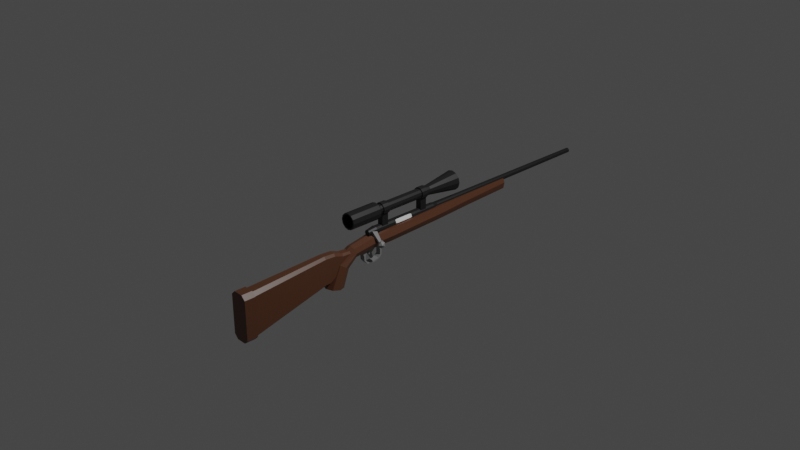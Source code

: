# Source: SniperRifle_01.blend  (saved by Blender 2.90.8; exported with 4.5.12 LTS)
import bpy
from mathutils import Matrix  # noqa: F401  (used for matrix-valued properties, if any)

bpy.ops.wm.read_factory_settings(use_empty=True)
scene = bpy.context.scene
scene.name = 'Scene'

# ---- collections
col_collection = bpy.data.collections.new('Collection'); scene.collection.children.link(col_collection)

# ---- materials (node trees are filled in below, after node groups)
mat_brown_sniper01 = bpy.data.materials.new('Brown_Sniper01')
mat_brown_sniper01.alpha_threshold = 0.0
mat_brown_sniper01.use_transparent_shadow = False
mat_brown_sniper01.line_color = (0.0, 0.0, 0.0, 1.0)
mat_black_sniper01 = bpy.data.materials.new('Black_sniper01')
mat_black_sniper01.use_transparent_shadow = False
mat_gray_sniper_01 = bpy.data.materials.new('Gray_Sniper_01')
mat_gray_sniper_01.use_transparent_shadow = False
mat_white_sniper01 = bpy.data.materials.new('White_Sniper01')
mat_white_sniper01.use_transparent_shadow = False

# ---- material node trees
mat_brown_sniper01.use_nodes = True; mat_brown_sniper01.node_tree.nodes.clear()
_N = mat_brown_sniper01.node_tree.nodes; _L = mat_brown_sniper01.node_tree.links
n0 = _N.new('ShaderNodeOutputMaterial'); n0.name = 'Material Output'; n0.location = (300, 300)
n1 = _N.new('ShaderNodeBsdfPrincipled'); n1.name = 'Principled BSDF'; n1.location = (10, 300)
n1.distribution = 'GGX'
n1.subsurface_method = 'BURLEY'
n1.inputs[0].default_value = (0.1221, 0.04817, 0.02416, 1.0)
n1.inputs[2].default_value = 0.4
n1.inputs[3].default_value = 1.45
n1.inputs[27].default_value = (0.0, 0.0, 0.0, 1.0)
n1.inputs[28].default_value = 1.0
_L.new(n1.outputs[0], n0.inputs[0])
n0.is_active_output = True
mat_black_sniper01.use_nodes = True; mat_black_sniper01.node_tree.nodes.clear()
_N = mat_black_sniper01.node_tree.nodes; _L = mat_black_sniper01.node_tree.links
n0 = _N.new('ShaderNodeBsdfPrincipled'); n0.name = 'Principled BSDF'; n0.location = (10, 300)
n0.distribution = 'GGX'
n0.subsurface_method = 'BURLEY'
n0.inputs[0].default_value = (0.0137, 0.0137, 0.0137, 1.0)
n0.inputs[3].default_value = 1.45
n0.inputs[27].default_value = (0.0, 0.0, 0.0, 1.0)
n0.inputs[28].default_value = 1.0
n1 = _N.new('ShaderNodeOutputMaterial'); n1.name = 'Material Output'; n1.location = (300, 300)
_L.new(n0.outputs[0], n1.inputs[0])
n1.is_active_output = True
mat_gray_sniper_01.use_nodes = True; mat_gray_sniper_01.node_tree.nodes.clear()
_N = mat_gray_sniper_01.node_tree.nodes; _L = mat_gray_sniper_01.node_tree.links
n0 = _N.new('ShaderNodeBsdfPrincipled'); n0.name = 'Principled BSDF'; n0.location = (10, 300)
n0.distribution = 'GGX'
n0.subsurface_method = 'BURLEY'
n0.inputs[0].default_value = (0.2705, 0.2705, 0.2705, 1.0)
n0.inputs[3].default_value = 1.45
n0.inputs[27].default_value = (0.0, 0.0, 0.0, 1.0)
n0.inputs[28].default_value = 1.0
n1 = _N.new('ShaderNodeOutputMaterial'); n1.name = 'Material Output'; n1.location = (300, 300)
_L.new(n0.outputs[0], n1.inputs[0])
n1.is_active_output = True
mat_white_sniper01.use_nodes = True; mat_white_sniper01.node_tree.nodes.clear()
_N = mat_white_sniper01.node_tree.nodes; _L = mat_white_sniper01.node_tree.links
n0 = _N.new('ShaderNodeBsdfPrincipled'); n0.name = 'Principled BSDF'; n0.location = (10, 300)
n0.distribution = 'GGX'
n0.subsurface_method = 'BURLEY'
n0.inputs[0].default_value = (1.0, 1.0, 1.0, 1.0)
n0.inputs[3].default_value = 1.45
n0.inputs[27].default_value = (0.0, 0.0, 0.0, 1.0)
n0.inputs[28].default_value = 1.0
n1 = _N.new('ShaderNodeOutputMaterial'); n1.name = 'Material Output'; n1.location = (300, 300)
_L.new(n0.outputs[0], n1.inputs[0])
n1.is_active_output = True

# ---- world
world_world = bpy.data.worlds.new('World'); scene.world = world_world
world_world.use_nodes = True; world_world.node_tree.nodes.clear()
_N = world_world.node_tree.nodes; _L = world_world.node_tree.links
n0 = _N.new('ShaderNodeOutputWorld'); n0.name = 'World Output'; n0.location = (300, 300)
n1 = _N.new('ShaderNodeBackground'); n1.name = 'Background'; n1.location = (10, 300)
n1.inputs[0].default_value = (0.05088, 0.05088, 0.05088, 1.0)
_L.new(n1.outputs[0], n0.inputs[0])
n0.is_active_output = True
world_world.color = (0.05088, 0.05088, 0.05088)
world_world.use_sun_shadow = False
world_world.sun_shadow_jitter_overblur = 0.0

# ---- cameras
cam_camera = bpy.data.cameras.new('Camera')
cam_camera.clip_end = 100.0
cam_camera.ortho_scale = 7.314

# ---- lights
light_light = bpy.data.lights.new('Light', 'POINT')
light_light.transmission_factor = 0.0
light_light.energy = 1000.0
light_light.shadow_soft_size = 0.1
light_light.shadow_maximum_resolution = 0.006
light_light.use_absolute_resolution = True

# ---- meshes
me_cube = bpy.data.meshes.new('Cube')
me_cube.from_pydata([(0.04776, -2.001, -0.08125), (0.09186, -2.001, -0.1253), (0.04776, -2.001, -0.5958), (0.09186, -2.001, -0.5517), (-0.05962, -2.001, -0.08125), (-0.1037, -2.001, -0.1253), (-0.05962, -2.001, -0.5958), (-0.1037, -2.001, -0.5517), (0.0422, -1.881, -0.09466), (0.07844, -1.881, -0.1309), (0.0422, -1.881, -0.5823), (0.07844, -1.881, -0.5461), (-0.05407, -1.881, -0.09466), (-0.09031, -1.881, -0.1309), (-0.05407, -1.881, -0.5823), (-0.09031, -1.881, -0.5461), (-0.05962, -1.881, -0.5958), (0.04776, -1.881, -0.5958), (0.09186, -1.881, -0.5517), (0.09186, -1.881, -0.1253), (0.04776, -1.881, -0.08125), (-0.05962, -1.881, -0.08125), (-0.1037, -1.881, -0.1253), (-0.1037, -1.881, -0.5517), (-0.03813, -1.011, -0.3826), (0.02627, -1.011, -0.3826), (0.05051, -1.011, -0.3583), (0.05051, -1.011, -0.08058), (0.02627, -1.011, -0.05634), (-0.03813, -1.011, -0.05634), (-0.06237, -1.011, -0.08058), (-0.06237, -1.011, -0.3583), (-0.03813, -0.9653, -0.3817), (0.02627, -0.9653, -0.3817), (0.05051, -0.9596, -0.3581), (0.05051, -0.8943, -0.08813), (0.02627, -0.8886, -0.06457), (-0.03813, -0.8886, -0.06457), (-0.06237, -0.8943, -0.08813), (-0.06237, -0.9596, -0.3581), (-0.03813, -0.9156, -0.335), (0.02627, -0.9156, -0.335), (0.05051, -0.898, -0.3184), (0.05051, -0.6959, -0.1279), (0.02627, -0.6782, -0.1112), (-0.03813, -0.6782, -0.1112), (-0.06237, -0.6959, -0.1279), (-0.06237, -0.898, -0.3184), (-0.06237, -0.9288, -0.3382), (-0.06237, -0.7951, -0.122), (-0.03813, -0.7834, -0.1019), (0.02627, -0.7834, -0.1019), (0.05051, -0.7951, -0.122), (0.05051, -0.9288, -0.3382), (0.02627, -0.9405, -0.3583), (-0.03813, -0.9405, -0.3583), (-0.005932, -0.7767, -0.4617), (-0.005932, -0.7094, -0.2888), (0.06664, -0.8065, -0.458), (0.05657, -0.7312, -0.2749), (0.0967, -0.8786, -0.4491), (0.08247, -0.784, -0.2414), (0.06664, -0.9506, -0.4401), (0.05657, -0.8368, -0.2079), (-0.005932, -0.9804, -0.4364), (-0.005932, -0.8586, -0.194), (-0.0785, -0.9506, -0.4401), (-0.06844, -0.8368, -0.2079), (-0.1086, -0.8786, -0.4491), (-0.09433, -0.784, -0.2414), (-0.0785, -0.8065, -0.458), (-0.06844, -0.7312, -0.2749), (-0.005932, -0.6149, -0.2164), (0.04519, -0.6206, -0.196), (0.06636, -0.6344, -0.1468), (0.04519, -0.6482, -0.09753), (-0.005932, -0.6539, -0.07714), (-0.05705, -0.6482, -0.09753), (-0.07823, -0.6344, -0.1468), (-0.05705, -0.6206, -0.196), (-0.005932, -0.4155, -0.196), (0.04948, -0.4166, -0.1731), (0.07244, -0.4192, -0.1178), (0.04948, -0.4218, -0.0624), (-0.005932, -0.4229, -0.03947), (-0.06135, -0.4218, -0.0624), (-0.0843, -0.4192, -0.1178), (-0.06135, -0.4166, -0.1731), (-0.07867, -0.1648, -0.1665), (-0.1088, -0.1683, -0.09944), (-0.07867, -0.1717, -0.02679), (-0.005932, -0.1732, -0.02809), (0.0668, -0.1717, -0.02679), (0.09693, -0.1683, -0.09944), (0.0668, -0.1648, -0.1665), (-0.005932, -0.1634, -0.1816), (-0.05672, 0.9587, -0.1417), (-0.07775, 0.9563, -0.07197), (-0.05672, 0.9539, -0.01259), (-0.005932, 0.9529, -0.01546), (0.04485, 0.9539, -0.01259), (0.06589, 0.9563, -0.07197), (0.04485, 0.9587, -0.1417), (-0.005932, 0.9598, -0.1522), (-0.04653, 1.541, -0.1292), (-0.06335, 1.539, -0.05731), (-0.04653, 1.537, -0.0132), (-0.005932, 1.536, -0.0155), (0.03467, 1.537, -0.0132), (0.05149, 1.539, -0.05731), (0.03467, 1.541, -0.1292), (-0.005932, 1.542, -0.1376), (-0.06769, 0.5266, -0.01221), (-0.09327, 0.5296, -0.0857), (0.05583, 0.5325, -0.1541), (0.08141, 0.5296, -0.0857), (-0.005932, 0.5254, -0.0157), (-0.005932, 0.5337, -0.1669), (-0.06769, 0.5325, -0.1541), (0.05583, 0.5266, -0.01221), (0.006184, 0.1484, 0.01276), (0.004091, 0.1233, 0.01733), (0.006184, -0.0746, 0.01276), (0.004091, -0.0495, 0.01733), (0.02269, -0.0495, -0.02325), (0.02059, -0.0746, -0.01869), (0.02059, 0.1484, -0.01869), (0.02269, 0.1233, -0.02325), (-0.005932, -0.3302, 0.02904), (-0.005932, -0.4298, 0.01641), (0.01665, -0.3302, 0.02299), (0.01033, -0.4298, 0.01205), (0.03318, -0.3302, 0.006465), (0.02223, -0.4298, 0.0001477), (0.03923, -0.3302, -0.01611), (0.02659, -0.4298, -0.01611), (0.03318, -0.3302, -0.03869), (0.02223, -0.4298, -0.03237), (0.01665, -0.3302, -0.05522), (0.01033, -0.4298, -0.04428), (-0.005932, -0.3302, -0.06127), (-0.005932, -0.4298, -0.04864), (-0.02851, -0.3302, -0.05522), (-0.02219, -0.4298, -0.04428), (-0.04504, -0.3302, -0.03869), (-0.0341, -0.4298, -0.03237), (-0.05109, -0.3302, -0.01611), (-0.03845, -0.4298, -0.01611), (-0.04504, -0.3302, 0.006465), (-0.0341, -0.4298, 0.0001477), (-0.02851, -0.3302, 0.02299), (-0.02219, -0.4298, 0.01205), (-0.005932, -0.3323, 0.03262), (0.01843, -0.3323, 0.02609), (0.03627, -0.3323, 0.008251), (0.0428, -0.3323, -0.01611), (0.03627, -0.3323, -0.04048), (0.01843, -0.3323, -0.05831), (-0.005932, -0.3323, -0.06484), (-0.0303, -0.3323, -0.05831), (-0.04813, -0.3323, -0.04048), (-0.05466, -0.3323, -0.01611), (-0.04813, -0.3323, 0.008251), (-0.0303, -0.3323, 0.02609), (-0.005932, 2.688, 0.002753), (0.003501, 2.688, 0.0002256), (0.01041, 2.688, -0.00668), (0.01293, 2.688, -0.01611), (0.01041, 2.688, -0.02555), (0.003501, 2.688, -0.03245), (-0.005932, 2.688, -0.03498), (-0.01537, 2.688, -0.03245), (-0.02227, 2.688, -0.02555), (-0.0248, 2.688, -0.01611), (-0.02227, 2.688, -0.00668), (-0.01537, 2.688, 0.0002255), (-0.005932, 2.688, 0.01074), (0.007496, 2.688, 0.007146), (0.01733, 2.688, -0.002685), (0.02093, 2.688, -0.01611), (0.01733, 2.688, -0.02954), (0.007496, 2.688, -0.03937), (-0.005932, 2.688, -0.04297), (-0.01936, 2.688, -0.03937), (-0.02919, 2.688, -0.02954), (-0.03279, 2.688, -0.01611), (-0.02919, 2.688, -0.002685), (-0.01936, 2.688, 0.007146), (-0.005932, 2.675, 0.002753), (0.003501, 2.675, 0.0002256), (0.01041, 2.675, -0.00668), (0.01293, 2.675, -0.01611), (0.01041, 2.675, -0.02555), (0.003501, 2.675, -0.03245), (-0.005932, 2.675, -0.03498), (-0.01537, 2.675, -0.03245), (-0.02227, 2.675, -0.02555), (-0.0248, 2.675, -0.01611), (-0.02227, 2.675, -0.00668), (-0.01537, 2.675, 0.0002255), (-0.03994, 0.5219, -0.01611), (-0.03538, 0.5219, -0.03312), (-0.005932, 0.5219, -0.05012), (0.01107, 0.5219, -0.04556), (0.02807, 0.5219, -0.01611), (0.02352, 0.5219, 0.0008882), (-0.03538, 0.5219, 0.0008882), (-0.02293, 0.5219, -0.04556), (0.02352, 0.5219, -0.03312), (-0.02293, 0.5219, 0.01333), (0.01107, 0.5219, 0.01333), (-0.005932, 0.5219, 0.01789), (-0.04323, 0.466, -0.03765), (0.0156, 0.466, -0.05341), (0.03136, 0.466, 0.00542), (-0.005932, 0.466, 0.02695), (-0.049, 0.466, -0.01611), (-0.005932, 0.466, -0.05918), (0.03713, 0.466, -0.01611), (-0.04323, 0.466, 0.00542), (-0.02747, 0.466, -0.05341), (0.03136, 0.466, -0.03765), (-0.02747, 0.466, 0.02118), (0.0156, 0.466, 0.02118), (0.0372, -0.0746, -0.01107), (0.01975, -0.0746, 0.01898), (0.03259, -0.0746, 0.00613), (0.03846, -0.0495, -0.01602), (0.01628, -0.05202, 0.02236), (0.01551, -0.0495, 0.02256), (0.038, 0.1233, -0.01624), (0.03827, 0.03455, -0.01611), (0.01488, 0.1233, 0.02228), (0.0192, 0.1484, 0.01873), (0.01605, 0.1272, 0.02195), (0.03209, 0.1484, 0.005837), (0.03668, 0.1484, -0.01131), (0.03803, 0.1238, -0.01611), (0.018, -0.3927, -0.03038), (0.01302, -0.3927, 0.0174), (0.018, -0.3341, -0.03038), (0.01302, -0.3341, 0.0174), (0.1351, -0.378, -0.1292), (0.1329, -0.378, -0.1077), (0.1351, -0.3488, -0.1292), (0.1329, -0.3488, -0.1077), (0.1335, -0.3223, -0.1139), (0.163, -0.345, -0.1326), (0.1268, -0.345, -0.1498), (0.09997, -0.345, -0.1174), (0.1195, -0.345, -0.08019), (0.1585, -0.345, -0.08956), (0.1476, -0.3818, -0.1476), (0.1086, -0.3818, -0.1383), (0.1041, -0.3818, -0.09523), (0.1403, -0.3818, -0.07802), (0.1671, -0.3818, -0.1104), (0.1335, -0.4046, -0.1139), (-0.005932, -0.3164, 0.2817), (-0.005932, -0.6773, 0.2817), (0.03848, -0.3164, 0.2698), (0.03848, -0.6773, 0.2698), (0.07099, -0.3164, 0.2373), (0.07099, -0.6773, 0.2373), (0.08289, -0.3164, 0.1929), (0.08289, -0.6773, 0.1929), (0.07099, -0.3164, 0.1485), (0.07099, -0.6773, 0.1485), (0.03848, -0.3164, 0.116), (0.03848, -0.6773, 0.116), (-0.005932, -0.3164, 0.1041), (-0.005932, -0.6773, 0.1041), (-0.05034, -0.3164, 0.116), (-0.05034, -0.6773, 0.116), (-0.08285, -0.3164, 0.1485), (-0.08285, -0.6773, 0.1485), (-0.09475, -0.3164, 0.1929), (-0.09475, -0.6773, 0.1929), (-0.08285, -0.3164, 0.2373), (-0.08285, -0.6773, 0.2373), (-0.05034, -0.3164, 0.2698), (-0.05034, -0.6773, 0.2698), (-0.005932, -0.2859, 0.2475), (0.02135, -0.2859, 0.2402), (0.04132, -0.2859, 0.2202), (0.04863, -0.2859, 0.1929), (0.04132, -0.2859, 0.1656), (0.02135, -0.2859, 0.1457), (-0.005932, -0.2859, 0.1383), (-0.03321, -0.2859, 0.1457), (-0.05318, -0.2859, 0.1656), (-0.06049, -0.2859, 0.1929), (-0.05318, -0.2859, 0.2202), (-0.03321, -0.2859, 0.2402), (-0.005932, 0.401, 0.2475), (0.02135, 0.401, 0.2402), (0.04132, 0.401, 0.2202), (0.04863, 0.401, 0.1929), (0.04132, 0.401, 0.1656), (0.02135, 0.401, 0.1457), (-0.005932, 0.401, 0.1383), (-0.03321, 0.401, 0.1457), (-0.05318, 0.401, 0.1656), (-0.06049, 0.401, 0.1929), (-0.05318, 0.401, 0.2202), (-0.03321, 0.401, 0.2402), (-0.005932, 0.7673, 0.3005), (0.04787, 0.7673, 0.2861), (0.08726, 0.7673, 0.2467), (0.1017, 0.7673, 0.1929), (0.08726, 0.7673, 0.1391), (0.04787, 0.7673, 0.09971), (-0.005932, 0.7673, 0.08529), (-0.05974, 0.7673, 0.09971), (-0.09913, 0.7673, 0.1391), (-0.1135, 0.7673, 0.1929), (-0.09913, 0.7673, 0.2467), (-0.05974, 0.7673, 0.2861), (-0.005932, -0.3215, 0.2694), (-0.005932, -0.6773, 0.2684), (0.03233, -0.3215, 0.2592), (0.03182, -0.6773, 0.2583), (0.06034, -0.3215, 0.2312), (0.05945, -0.6773, 0.2307), (0.0706, -0.3215, 0.1929), (0.06957, -0.6773, 0.1929), (0.06034, -0.3215, 0.1546), (0.05945, -0.6773, 0.1552), (0.03233, -0.3215, 0.1266), (0.03182, -0.6773, 0.1275), (-0.005932, -0.3215, 0.1164), (-0.005932, -0.6773, 0.1174), (-0.0442, -0.3215, 0.1266), (-0.04368, -0.6773, 0.1275), (-0.07221, -0.3215, 0.1546), (-0.07132, -0.6773, 0.1552), (-0.08246, -0.3215, 0.1929), (-0.08143, -0.6773, 0.1929), (-0.07221, -0.3215, 0.2312), (-0.07132, -0.6773, 0.2307), (-0.0442, -0.3215, 0.2592), (-0.04368, -0.6773, 0.2583), (-0.005932, -0.2917, 0.2355), (0.01536, -0.2917, 0.2298), (0.03094, -0.2917, 0.2142), (0.03664, -0.2917, 0.1929), (0.03094, -0.2917, 0.1716), (0.01536, -0.2917, 0.156), (-0.005932, -0.2917, 0.1503), (-0.02722, -0.2917, 0.156), (-0.0428, -0.2917, 0.1716), (-0.04851, -0.2917, 0.1929), (-0.0428, -0.2917, 0.2142), (-0.02722, -0.2917, 0.2298), (-0.005932, 0.402, 0.2342), (0.0147, 0.402, 0.2287), (0.02981, 0.402, 0.2135), (0.03534, 0.402, 0.1929), (0.02981, 0.402, 0.1723), (0.0147, 0.402, 0.1572), (-0.005932, 0.402, 0.1516), (-0.02657, 0.402, 0.1572), (-0.04168, 0.402, 0.1723), (-0.04721, 0.402, 0.1929), (-0.04168, 0.402, 0.2135), (-0.02657, 0.402, 0.2287), (-0.005932, 0.7692, 0.2873), (0.04128, 0.7692, 0.2747), (0.07585, 0.7692, 0.2401), (0.0885, 0.7692, 0.1929), (0.07585, 0.7692, 0.1457), (0.04128, 0.7692, 0.1111), (-0.005932, 0.7692, 0.09848), (-0.05315, 0.7692, 0.1111), (-0.08771, 0.7692, 0.1457), (-0.1004, 0.7692, 0.1929), (-0.08771, 0.7692, 0.2401), (-0.05315, 0.7692, 0.2747), (0.03577, 0.1233, -0.01993), (0.03368, 0.1484, -0.01537), (0.03368, -0.0746, -0.01537), (0.03577, -0.0495, -0.01993), (-0.00643, 0.1484, 0.004307), (-0.008523, 0.1233, 0.008875), (-0.00643, -0.0746, 0.004307), (-0.008523, -0.0495, 0.008875), (0.01007, -0.0495, -0.03171), (0.007982, -0.0746, -0.02714), (0.007982, 0.1484, -0.02714), (0.01007, 0.1233, -0.03171), (0.01717, -0.0495, 0.02065), (0.01926, -0.0746, 0.01608), (0.01717, 0.1233, 0.02065), (0.01926, 0.1484, 0.01608), (-0.005932, -0.1779, 0.236), (-0.005932, -0.2547, 0.236), (0.01563, -0.1779, 0.2303), (0.01563, -0.2547, 0.2303), (0.03141, -0.1779, 0.2145), (0.03141, -0.2547, 0.2145), (0.03719, -0.1779, 0.1929), (0.03719, -0.2547, 0.1929), (0.03141, -0.1779, 0.1713), (0.03141, -0.2547, 0.1713), (0.01563, -0.1779, 0.1556), (0.01563, -0.2547, 0.1556), (-0.005932, -0.1779, 0.1498), (-0.005932, -0.2547, 0.1498), (-0.02749, -0.1779, 0.1556), (-0.02749, -0.2547, 0.1556), (-0.04328, -0.1779, 0.1713), (-0.04328, -0.2547, 0.1713), (-0.04906, -0.1779, 0.1929), (-0.04906, -0.2547, 0.1929), (-0.04328, -0.1779, 0.2145), (-0.04328, -0.2547, 0.2145), (-0.02749, -0.1779, 0.2303), (-0.02749, -0.2547, 0.2303), (-0.03899, -0.2547, 0.1356), (0.02713, -0.2547, 0.005981), (0.02713, -0.1779, 0.005981), (-0.005932, -0.1779, -0.002877), (-0.005932, -0.2547, -0.002877), (-0.03899, -0.1779, 0.005981), (-0.03899, -0.2547, 0.005981), (-0.005932, -0.1779, 0.259), (0.02713, -0.1779, 0.2502), (0.02713, -0.2547, 0.2502), (-0.005932, -0.2547, 0.259), (0.05133, -0.1779, 0.226), (0.05133, -0.2547, 0.226), (0.06018, -0.1779, 0.1929), (0.06018, -0.2547, 0.1929), (0.05133, -0.1779, 0.1598), (0.05133, -0.2547, 0.1598), (0.02713, -0.1779, 0.1356), (0.02713, -0.2547, 0.1356), (-0.005932, -0.1779, 0.1268), (-0.005932, -0.2547, 0.1268), (-0.03899, -0.1779, 0.1356), (-0.06319, -0.1779, 0.1598), (-0.06319, -0.2547, 0.1598), (-0.07205, -0.1779, 0.1929), (-0.07205, -0.2547, 0.1929), (-0.06319, -0.1779, 0.226), (-0.06319, -0.2547, 0.226), (-0.03899, -0.1779, 0.2502), (-0.03899, -0.2547, 0.2502), (-0.005932, 0.3521, 0.236), (-0.005932, 0.2753, 0.236), (0.01563, 0.3521, 0.2303), (0.01563, 0.2753, 0.2303), (0.03141, 0.3521, 0.2145), (0.03141, 0.2753, 0.2145), (0.03719, 0.3521, 0.1929), (0.03719, 0.2753, 0.1929), (0.03141, 0.3521, 0.1713), (0.03141, 0.2753, 0.1713), (0.01563, 0.3521, 0.1556), (0.01563, 0.2753, 0.1556), (-0.005932, 0.3521, 0.1498), (-0.005932, 0.2753, 0.1498), (-0.02749, 0.3521, 0.1556), (-0.02749, 0.2753, 0.1556), (-0.04328, 0.3521, 0.1713), (-0.04328, 0.2753, 0.1713), (-0.04906, 0.3521, 0.1929), (-0.04906, 0.2753, 0.1929), (-0.04328, 0.3521, 0.2145), (-0.04328, 0.2753, 0.2145), (-0.02749, 0.3521, 0.2303), (-0.02749, 0.2753, 0.2303), (0.02713, 0.2753, 0.1356), (0.02713, 0.3521, 0.1356), (-0.005932, 0.3521, 0.1268), (-0.005932, 0.2753, 0.1268), (-0.03899, 0.3521, 0.1356), (0.02713, 0.2753, 0.005981), (0.02713, 0.3521, 0.005981), (-0.005932, 0.3521, -0.002877), (-0.005932, 0.2753, -0.002877), (-0.03899, 0.3521, 0.005981), (-0.03899, 0.2753, 0.005981), (-0.005932, 0.3521, 0.259), (0.02713, 0.3521, 0.2502), (0.02713, 0.2753, 0.2502), (-0.005932, 0.2753, 0.259), (0.05133, 0.3521, 0.226), (0.05133, 0.2753, 0.226), (0.06018, 0.3521, 0.1929), (0.06018, 0.2753, 0.1929), (0.05133, 0.3521, 0.1598), (0.05133, 0.2753, 0.1598), (-0.03899, 0.2753, 0.1356), (-0.06319, 0.3521, 0.1598), (-0.06319, 0.2753, 0.1598), (-0.07205, 0.3521, 0.1929), (-0.07205, 0.2753, 0.1929), (-0.06319, 0.3521, 0.226), (-0.06319, 0.2753, 0.226), (-0.03899, 0.3521, 0.2502), (-0.03899, 0.2753, 0.2502), (0.0232, -0.2641, -0.2378), (0.0232, -0.2705, -0.3042), (0.0232, -0.3688, -0.3514), (0.0232, -0.496, -0.2947), (0.0232, -0.5007, -0.2423), (0.02339, -0.5223, -0.1921), (-0.03507, -0.4559, -0.3407), (0.0232, -0.231, -0.1766), (0.0232, -0.2853, -0.2378), (0.0232, -0.2856, -0.2934), (0.0232, -0.3688, -0.3361), (0.0232, -0.4783, -0.2894), (0.0232, -0.4794, -0.2423), (0.02269, -0.4489, -0.19), (-0.03507, -0.447, -0.3304), (0.0232, -0.3161, -0.1777), (-0.03507, -0.2853, -0.2378), (-0.03507, -0.2856, -0.2934), (-0.03507, -0.3688, -0.3361), (-0.03507, -0.4783, -0.2894), (-0.03507, -0.4794, -0.2423), (-0.03525, -0.4493, -0.1866), (0.0232, -0.4559, -0.3407), (-0.03507, -0.3161, -0.1777), (-0.03507, -0.2641, -0.2378), (-0.03507, -0.2705, -0.3042), (-0.03507, -0.3688, -0.3514), (-0.03507, -0.496, -0.2947), (-0.03507, -0.5007, -0.2423), (-0.03455, -0.5228, -0.1887), (0.0232, -0.447, -0.3304), (-0.03507, -0.231, -0.1766), (0.0232, -0.3127, -0.3206), (0.0232, -0.3052, -0.3337), (-0.03507, -0.3127, -0.3206), (-0.03507, -0.3052, -0.3337), (-0.02315, -0.4306, -0.2407), (-0.02698, -0.4148, -0.1716), (-0.02315, -0.39, -0.2407), (-0.02698, -0.323, -0.1716), (0.01129, -0.4306, -0.2407), (0.01511, -0.4148, -0.1716), (0.01129, -0.39, -0.2407), (0.01511, -0.323, -0.1716), (-0.01769, -0.3867, -0.3108), (-0.01769, -0.3667, -0.3001), (0.005829, -0.3867, -0.3108), (0.005829, -0.3667, -0.3001)], [], [(2, 6, 7, 5, 4, 0, 1, 3), (15, 14, 24, 31), (6, 2, 17, 16), (7, 6, 16, 23), (4, 5, 22, 21), (1, 0, 20, 19), (2, 3, 18, 17), (5, 7, 23, 22), (0, 4, 21, 20), (3, 1, 19, 18), (10, 14, 16, 17), (11, 10, 17, 18), (9, 11, 18, 19), (8, 9, 19, 20), (12, 8, 20, 21), (13, 12, 21, 22), (15, 13, 22, 23), (14, 15, 23, 16), (28, 29, 37, 36), (12, 13, 30, 29), (9, 8, 28, 27), (10, 11, 26, 25), (13, 15, 31, 30), (8, 12, 29, 28), (11, 9, 27, 26), (14, 10, 25, 24), (49, 48, 47, 46), (26, 27, 35, 34), (24, 25, 33, 32), (31, 24, 32, 39), (29, 30, 38, 37), (27, 28, 36, 35), (25, 26, 34, 33), (30, 31, 39, 38), (41, 42, 43, 44, 45, 46, 47, 40), (51, 50, 45, 44), (53, 52, 43, 42), (55, 54, 41, 40), (48, 55, 40, 47), (50, 49, 46, 45), (52, 51, 44, 43), (54, 53, 42, 41), (33, 34, 53, 54), (35, 36, 51, 52), (37, 38, 49, 50), (39, 32, 55, 48), (32, 33, 54, 55), (34, 35, 52, 53), (36, 37, 50, 51), (38, 39, 48, 49), (56, 57, 59, 58), (58, 59, 61, 60), (60, 61, 63, 62), (62, 63, 65, 64), (64, 65, 67, 66), (66, 67, 69, 68), (69, 67, 77, 78), (68, 69, 71, 70), (70, 71, 57, 56), (56, 58, 60, 62, 64, 66, 68, 70), (77, 76, 84, 85), (65, 63, 75, 76), (71, 69, 78, 79), (61, 59, 73, 74), (67, 65, 76, 77), (57, 71, 79, 72), (59, 57, 72, 73), (63, 61, 74, 75), (84, 83, 92, 91), (75, 74, 82, 83), (73, 72, 80, 81), (72, 79, 87, 80), (78, 77, 85, 86), (76, 75, 83, 84), (74, 73, 81, 82), (79, 78, 86, 87), (80, 87, 88, 95), (87, 86, 89, 88), (83, 82, 93, 92), (86, 85, 90, 89), (82, 81, 94, 93), (85, 84, 91, 90), (113, 112, 98, 97), (81, 80, 95, 94), (115, 114, 102, 101), (112, 116, 99, 98), (114, 117, 103, 102), (117, 118, 96, 103), (116, 119, 100, 99), (119, 115, 101, 100), (118, 113, 97, 96), (97, 98, 106, 105), (101, 102, 110, 109), (100, 101, 109, 108), (96, 97, 105, 104), (102, 103, 111, 110), (103, 96, 104, 111), (99, 100, 108, 107), (98, 99, 107, 106), (104, 105, 106, 107, 108, 109, 110, 111), (88, 89, 113, 118), (92, 93, 115, 119), (91, 92, 119, 116), (95, 88, 118, 117), (94, 95, 117, 114), (90, 91, 116, 112), (93, 94, 114, 115), (89, 90, 112, 113), (125, 122, 123, 121, 120, 126, 127, 124), (152, 129, 131, 153), (153, 131, 133, 154), (154, 133, 135, 155), (155, 135, 137, 156), (156, 137, 139, 157), (157, 139, 141, 158), (158, 141, 143, 159), (159, 143, 145, 160), (160, 145, 147, 161), (161, 147, 149, 162), (131, 129, 151, 149, 147, 145, 143, 141, 139, 137, 135, 133), (162, 149, 151, 163), (163, 151, 129, 152), (201, 200, 185, 184), (130, 128, 152, 153), (132, 130, 153, 154), (134, 132, 154, 155), (136, 134, 155, 156), (138, 136, 156, 157), (140, 138, 157, 158), (142, 140, 158, 159), (144, 142, 159, 160), (146, 144, 160, 161), (148, 146, 161, 162), (150, 148, 162, 163), (128, 150, 163, 152), (170, 171, 195, 194), (203, 202, 182, 181), (205, 204, 179, 178), (200, 206, 186, 185), (202, 207, 183, 182), (204, 208, 180, 179), (206, 209, 187, 186), (211, 210, 177, 176), (207, 201, 184, 183), (208, 203, 181, 180), (209, 211, 176, 187), (210, 205, 178, 177), (165, 164, 176, 177), (166, 165, 177, 178), (167, 166, 178, 179), (168, 167, 179, 180), (169, 168, 180, 181), (170, 169, 181, 182), (171, 170, 182, 183), (172, 171, 183, 184), (173, 172, 184, 185), (174, 173, 185, 186), (175, 174, 186, 187), (164, 175, 187, 176), (188, 189, 190, 191, 192, 193, 194, 195, 196, 197, 198, 199), (167, 168, 192, 191), (174, 175, 199, 198), (164, 165, 189, 188), (171, 172, 196, 195), (168, 169, 193, 192), (175, 164, 188, 199), (165, 166, 190, 189), (172, 173, 197, 196), (169, 170, 194, 193), (166, 167, 191, 190), (173, 174, 198, 197), (223, 214, 205, 210), (222, 215, 211, 209), (221, 213, 203, 208), (220, 212, 201, 207), (215, 223, 210, 211), (219, 222, 209, 206), (218, 221, 208, 204), (217, 220, 207, 202), (216, 219, 206, 200), (214, 218, 204, 205), (213, 217, 202, 203), (212, 216, 200, 201), (144, 146, 216, 212), (138, 140, 217, 213), (132, 134, 231, 227, 224, 226), (146, 148, 219, 216), (140, 142, 220, 217), (134, 136, 221, 218, 237, 230, 231), (148, 150, 222, 219), (128, 130, 228, 229, 232, 234, 223, 215), (142, 144, 212, 220), (136, 138, 213, 221), (150, 128, 215, 222), (130, 132, 226, 225, 228), (225, 122, 125, 224, 226), (227, 124, 127, 230, 231), (230, 127, 126, 236, 237), (232, 121, 123, 229), (229, 123, 122, 225, 228), (235, 236, 237, 218, 214), (236, 126, 120, 233, 235), (233, 120, 121, 232, 234), (224, 125, 124, 227), (234, 233, 235, 214, 223), (238, 239, 241, 240), (240, 241, 245, 244), (244, 245, 243, 242), (242, 243, 239, 238), (240, 244, 242, 238), (245, 241, 239, 243), (246, 247, 248), (247, 246, 251), (246, 248, 249), (246, 249, 250), (246, 250, 251), (247, 251, 256), (248, 247, 252), (249, 248, 253), (250, 249, 254), (251, 250, 255), (247, 256, 252), (248, 252, 253), (249, 253, 254), (250, 254, 255), (251, 255, 256), (252, 256, 257), (253, 252, 257), (254, 253, 257), (255, 254, 257), (256, 255, 257), (258, 259, 261, 260), (260, 261, 263, 262), (262, 263, 265, 264), (264, 265, 267, 266), (266, 267, 269, 268), (268, 269, 271, 270), (270, 271, 273, 272), (272, 273, 275, 274), (274, 275, 277, 276), (276, 277, 279, 278), (278, 279, 281, 280), (280, 281, 259, 258), (262, 264, 285, 284), (287, 288, 300, 299), (278, 280, 293, 292), (260, 262, 284, 283), (276, 278, 292, 291), (274, 276, 291, 290), (272, 274, 290, 289), (270, 272, 289, 288), (268, 270, 288, 287), (266, 268, 287, 286), (264, 266, 286, 285), (280, 258, 282, 293), (258, 260, 283, 282), (299, 300, 312, 311), (284, 285, 297, 296), (291, 292, 304, 303), (288, 289, 301, 300), (285, 286, 298, 297), (292, 293, 305, 304), (282, 283, 295, 294), (289, 290, 302, 301), (286, 287, 299, 298), (293, 282, 294, 305), (283, 284, 296, 295), (290, 291, 303, 302), (296, 297, 309, 308), (303, 304, 316, 315), (300, 301, 313, 312), (297, 298, 310, 309), (304, 305, 317, 316), (294, 295, 307, 306), (301, 302, 314, 313), (298, 299, 311, 310), (305, 294, 306, 317), (295, 296, 308, 307), (302, 303, 315, 314), (318, 320, 321, 319), (320, 322, 323, 321), (322, 324, 325, 323), (324, 326, 327, 325), (326, 328, 329, 327), (328, 330, 331, 329), (330, 332, 333, 331), (332, 334, 335, 333), (334, 336, 337, 335), (336, 338, 339, 337), (338, 340, 341, 339), (340, 318, 319, 341), (322, 344, 345, 324), (347, 359, 360, 348), (338, 352, 353, 340), (320, 343, 344, 322), (336, 351, 352, 338), (334, 350, 351, 336), (332, 349, 350, 334), (330, 348, 349, 332), (328, 347, 348, 330), (326, 346, 347, 328), (324, 345, 346, 326), (340, 353, 342, 318), (318, 342, 343, 320), (359, 371, 372, 360), (344, 356, 357, 345), (351, 363, 364, 352), (348, 360, 361, 349), (345, 357, 358, 346), (352, 364, 365, 353), (342, 354, 355, 343), (349, 361, 362, 350), (346, 358, 359, 347), (353, 365, 354, 342), (343, 355, 356, 344), (350, 362, 363, 351), (356, 368, 369, 357), (363, 375, 376, 364), (360, 372, 373, 361), (357, 369, 370, 358), (364, 376, 377, 365), (354, 366, 367, 355), (361, 373, 374, 362), (358, 370, 371, 359), (365, 377, 366, 354), (355, 367, 368, 356), (362, 374, 375, 363), (261, 259, 319, 321), (263, 261, 321, 323), (265, 263, 323, 325), (267, 265, 325, 327), (269, 267, 327, 329), (271, 269, 329, 331), (273, 271, 331, 333), (275, 273, 333, 335), (277, 275, 335, 337), (279, 277, 337, 339), (281, 279, 339, 341), (259, 281, 341, 319), (306, 307, 367, 366), (307, 308, 368, 367), (308, 309, 369, 368), (309, 310, 370, 369), (310, 311, 371, 370), (311, 312, 372, 371), (312, 313, 373, 372), (313, 314, 374, 373), (314, 315, 375, 374), (315, 316, 376, 375), (316, 317, 377, 376), (317, 306, 366, 377), (380, 391, 390, 392, 393, 379, 378, 381), (387, 386, 389, 388, 382, 383, 385, 384), (390, 391, 384, 385), (393, 392, 383, 382), (380, 381, 386, 387), (378, 379, 388, 389), (392, 390, 385, 383), (391, 380, 387, 384), (379, 393, 382, 388), (381, 378, 389, 386), (425, 428, 427, 426), (426, 427, 430, 429), (429, 430, 432, 431), (431, 432, 434, 433), (433, 434, 436, 435), (439, 418, 441, 440), (440, 441, 443, 442), (442, 443, 445, 444), (444, 445, 447, 446), (446, 447, 428, 425), (418, 439, 423, 424), (437, 435, 420, 421), (420, 419, 422, 421), (421, 422, 424, 423), (439, 437, 421, 423), (436, 438, 422, 419), (435, 436, 419, 420), (438, 418, 424, 422), (396, 394, 425, 426), (395, 397, 427, 428), (398, 396, 426, 429), (397, 399, 430, 427), (400, 398, 429, 431), (399, 401, 432, 430), (402, 400, 431, 433), (401, 403, 434, 432), (404, 402, 433, 435), (403, 405, 436, 434), (406, 404, 435, 437), (405, 407, 438, 436), (408, 406, 437, 439), (407, 409, 418, 438), (410, 408, 439, 440), (409, 411, 441, 418), (412, 410, 440, 442), (411, 413, 443, 441), (414, 412, 442, 444), (413, 415, 445, 443), (416, 414, 444, 446), (415, 417, 447, 445), (394, 416, 446, 425), (417, 395, 428, 447), (483, 486, 485, 484), (484, 485, 488, 487), (487, 488, 490, 489), (489, 490, 492, 491), (491, 492, 472, 473), (476, 493, 495, 494), (494, 495, 497, 496), (496, 497, 499, 498), (498, 499, 501, 500), (500, 501, 486, 483), (493, 476, 481, 482), (474, 473, 478, 479), (478, 477, 480, 479), (479, 480, 482, 481), (476, 474, 479, 481), (472, 475, 480, 477), (473, 472, 477, 478), (475, 493, 482, 480), (450, 448, 483, 484), (449, 451, 485, 486), (452, 450, 484, 487), (451, 453, 488, 485), (454, 452, 487, 489), (453, 455, 490, 488), (456, 454, 489, 491), (455, 457, 492, 490), (458, 456, 491, 473), (457, 459, 472, 492), (460, 458, 473, 474), (459, 461, 475, 472), (462, 460, 474, 476), (461, 463, 493, 475), (464, 462, 476, 494), (463, 465, 495, 493), (466, 464, 494, 496), (465, 467, 497, 495), (468, 466, 496, 498), (467, 469, 499, 497), (470, 468, 498, 500), (469, 471, 501, 499), (448, 470, 500, 483), (471, 449, 486, 501), (516, 521, 513, 532), (511, 503, 502, 510), (534, 535, 503, 511), (532, 524, 504, 512), (514, 506, 505, 513), (515, 507, 506, 514), (503, 535, 537, 527), (519, 536, 534, 511), (510, 502, 509, 517), (536, 520, 512, 534), (519, 518, 526, 527), (536, 519, 527, 537), (516, 520, 528, 508), (522, 521, 529, 530), (523, 522, 530, 531), (521, 516, 508, 529), (504, 524, 508, 528), (518, 525, 533, 526), (502, 503, 527, 526), (509, 502, 526, 533), (520, 536, 537, 528), (505, 506, 530, 529), (535, 504, 528, 537), (512, 504, 535, 534), (506, 507, 531, 530), (524, 505, 529, 508), (521, 522, 514, 513), (522, 523, 515, 514), (513, 505, 524, 532), (520, 516, 532, 512), (525, 518, 510, 517), (518, 519, 511, 510), (538, 539, 541, 540), (540, 541, 545, 544), (544, 545, 543, 542), (542, 543, 539, 538), (540, 544, 549, 547), (545, 541, 539, 543), (547, 549, 548, 546), (538, 540, 547, 546), (544, 542, 548, 549), (542, 538, 546, 548)])
me_cube.polygons.foreach_set('material_index', [0, 0, 0, 0, 0, 0, 0, 0, 0, 0, 0, 0, 0, 0, 0, 0, 0, 0, 0, 0, 0, 0, 0, 0, 0, 0, 0, 0, 0, 0, 0, 0, 0, 0, 0, 0, 0, 0, 0, 0, 0, 0, 0, 0, 0, 0, 0, 0, 0, 0, 0, 0, 0, 0, 0, 0, 0, 0, 0, 0, 0, 0, 0, 0, 0, 0, 0, 0, 0, 0, 0, 0, 0, 0, 0, 0, 0, 0, 0, 0, 0, 0, 0, 0, 0, 0, 0, 0, 0, 0, 0, 0, 0, 0, 0, 0, 0, 0, 0, 0, 0, 0, 0, 0, 0, 0, 0, 0, 1, 1, 1, 1, 1, 1, 1, 1, 1, 1, 1, 1, 1, 1, 1, 1, 1, 1, 1, 1, 1, 1, 1, 1, 1, 1, 1, 1, 1, 1, 1, 1, 1, 1, 1, 1, 1, 1, 1, 1, 1, 1, 1, 1, 1, 1, 1, 1, 1, 1, 1, 1, 1, 1, 1, 1, 1, 1, 1, 1, 1, 1, 1, 1, 1, 1, 1, 1, 1, 1, 1, 1, 1, 1, 1, 1, 1, 1, 1, 1, 1, 1, 1, 1, 1, 1, 1, 1, 1, 1, 1, 1, 1, 1, 1, 1, 1, 2, 2, 2, 2, 2, 2, 2, 2, 2, 2, 2, 2, 2, 2, 2, 2, 2, 2, 2, 2, 2, 2, 2, 2, 2, 2, 1, 1, 1, 1, 1, 1, 1, 1, 1, 1, 1, 1, 1, 1, 1, 1, 1, 1, 1, 1, 1, 1, 1, 1, 1, 1, 1, 1, 1, 1, 1, 1, 1, 1, 1, 1, 1, 1, 1, 1, 1, 1, 1, 1, 1, 1, 1, 1, 1, 1, 1, 1, 1, 1, 1, 1, 1, 1, 1, 1, 1, 1, 1, 1, 1, 1, 1, 1, 1, 1, 1, 1, 1, 1, 1, 1, 1, 1, 1, 1, 1, 1, 1, 1, 1, 1, 1, 1, 1, 1, 1, 1, 1, 1, 1, 1, 1, 1, 1, 1, 1, 1, 1, 1, 1, 1, 1, 1, 1, 1, 1, 1, 1, 1, 1, 1, 1, 1, 1, 1, 3, 3, 3, 3, 3, 3, 3, 3, 3, 3, 1, 1, 1, 1, 1, 1, 1, 1, 1, 1, 1, 1, 1, 1, 1, 1, 1, 1, 1, 1, 1, 1, 1, 1, 1, 1, 1, 1, 1, 1, 1, 1, 1, 1, 1, 1, 1, 1, 1, 1, 1, 1, 1, 1, 1, 1, 1, 1, 1, 1, 1, 1, 1, 1, 1, 1, 1, 1, 1, 1, 1, 1, 1, 1, 1, 1, 1, 1, 1, 1, 1, 1, 1, 1, 1, 1, 1, 1, 1, 1, 1, 1, 1, 1, 2, 2, 2, 2, 2, 2, 2, 2, 2, 2, 2, 2, 2, 2, 2, 2, 2, 2, 2, 2, 2, 2, 2, 2, 2, 2, 2, 2, 2, 2, 2, 2, 2, 2, 2, 2, 2, 2, 2, 2, 2, 2])
_uv = me_cube.uv_layers.new(name='UVMap')
_uv.uv.foreach_set('vector', [0.375, 0.8064, 0.375, 0.9436, 0.3964, 1.0, 0.6036, 1.0, 0.625, 0.9436, 0.625, 0.8064, 0.6036, 0.75, 0.3964, 0.75, 0.3991, 0.9829, 0.3815, 0.9365, 0.3815, 0.9365, 0.3991, 0.9829, 0.375, 0.9436, 0.375, 0.8064, 0.375, 0.8064, 0.375, 0.9436, 0.3964, 1.0, 0.375, 0.9436, 0.375, 0.9436, 0.3964, 1.0, 0.625, 0.9436, 0.6036, 1.0, 0.6036, 1.0, 0.625, 0.9436, 0.6036, 0.75, 0.625, 0.8064, 0.625, 0.8064, 0.6036, 0.75, 0.375, 0.8064, 0.3964, 0.75, 0.3964, 0.75, 0.375, 0.8064, 0.6036, 1.0, 0.3964, 1.0, 0.3964, 1.0, 0.6036, 1.0, 0.625, 0.8064, 0.625, 0.9436, 0.625, 0.9436, 0.625, 0.8064, 0.3964, 0.75, 0.6036, 0.75, 0.6036, 0.75, 0.3964, 0.75, 0.3815, 0.8135, 0.3815, 0.9365, 0.375, 0.9436, 0.375, 0.8064, 0.3991, 0.7671, 0.3815, 0.8135, 0.375, 0.8064, 0.3964, 0.75, 0.6009, 0.7671, 0.3991, 0.7671, 0.3964, 0.75, 0.6036, 0.75, 0.6185, 0.8135, 0.6009, 0.7671, 0.6036, 0.75, 0.625, 0.8064, 0.6185, 0.9365, 0.6185, 0.8135, 0.625, 0.8064, 0.625, 0.9436, 0.6009, 0.9829, 0.6185, 0.9365, 0.625, 0.9436, 0.6036, 1.0, 0.3991, 0.9829, 0.6009, 0.9829, 0.6036, 1.0, 0.3964, 1.0, 0.3815, 0.9365, 0.3991, 0.9829, 0.3964, 1.0, 0.375, 0.9436, 0.6185, 0.8135, 0.6185, 0.9365, 0.6185, 0.9365, 0.6185, 0.8135, 0.6185, 0.9365, 0.6009, 0.9829, 0.6009, 0.9829, 0.6185, 0.9365, 0.6009, 0.7671, 0.6185, 0.8135, 0.6185, 0.8135, 0.6009, 0.7671, 0.3815, 0.8135, 0.3991, 0.7671, 0.3991, 0.7671, 0.3815, 0.8135, 0.6009, 0.9829, 0.3991, 0.9829, 0.3991, 0.9829, 0.6009, 0.9829, 0.6185, 0.8135, 0.6185, 0.9365, 0.6185, 0.9365, 0.6185, 0.8135, 0.3991, 0.7671, 0.6009, 0.7671, 0.6009, 0.7671, 0.3991, 0.7671, 0.3815, 0.9365, 0.3815, 0.8135, 0.3815, 0.8135, 0.3815, 0.9365, 0.6009, 0.9829, 0.3991, 0.9829, 0.3991, 0.9829, 0.6009, 0.9829, 0.3991, 0.7671, 0.6009, 0.7671, 0.6009, 0.7671, 0.3991, 0.7671, 0.3815, 0.9365, 0.3815, 0.8135, 0.3815, 0.8135, 0.3815, 0.9365, 0.3991, 0.9829, 0.3815, 0.9365, 0.3815, 0.9365, 0.3991, 0.9829, 0.6185, 0.9365, 0.6009, 0.9829, 0.6009, 0.9829, 0.6185, 0.9365, 0.6009, 0.7671, 0.6185, 0.8135, 0.6185, 0.8135, 0.6009, 0.7671, 0.3815, 0.8135, 0.3991, 0.7671, 0.3991, 0.7671, 0.3815, 0.8135, 0.6009, 0.9829, 0.3991, 0.9829, 0.3991, 0.9829, 0.6009, 0.9829, 0.3815, 0.8135, 0.3991, 0.7671, 0.6009, 0.7671, 0.6185, 0.8135, 0.6185, 0.9365, 0.6009, 0.9829, 0.3991, 0.9829, 0.3815, 0.9365, 0.6185, 0.8135, 0.6185, 0.9365, 0.6185, 0.9365, 0.6185, 0.8135, 0.3991, 0.7671, 0.6009, 0.7671, 0.6009, 0.7671, 0.3991, 0.7671, 0.3815, 0.9365, 0.3815, 0.8135, 0.3815, 0.8135, 0.3815, 0.9365, 0.3991, 0.9829, 0.3815, 0.9365, 0.3815, 0.9365, 0.3991, 0.9829, 0.6185, 0.9365, 0.6009, 0.9829, 0.6009, 0.9829, 0.6185, 0.9365, 0.6009, 0.7671, 0.6185, 0.8135, 0.6185, 0.8135, 0.6009, 0.7671, 0.3815, 0.8135, 0.3991, 0.7671, 0.3991, 0.7671, 0.3815, 0.8135, 0.3815, 0.8135, 0.3991, 0.7671, 0.3991, 0.7671, 0.3815, 0.8135, 0.6009, 0.7671, 0.6185, 0.8135, 0.6185, 0.8135, 0.6009, 0.7671, 0.6185, 0.9365, 0.6009, 0.9829, 0.6009, 0.9829, 0.6185, 0.9365, 0.3991, 0.9829, 0.3815, 0.9365, 0.3815, 0.9365, 0.3991, 0.9829, 0.3815, 0.9365, 0.3815, 0.8135, 0.3815, 0.8135, 0.3815, 0.9365, 0.3991, 0.7671, 0.6009, 0.7671, 0.6009, 0.7671, 0.3991, 0.7671, 0.6185, 0.8135, 0.6185, 0.9365, 0.6185, 0.9365, 0.6185, 0.8135, 0.6009, 0.9829, 0.3991, 0.9829, 0.3991, 0.9829, 0.6009, 0.9829, 1.0, 0.5, 1.0, 1.0, 0.875, 1.0, 0.875, 0.5, 0.875, 0.5, 0.875, 1.0, 0.75, 1.0, 0.75, 0.5, 0.75, 0.5, 0.75, 1.0, 0.625, 1.0, 0.625, 0.5, 0.625, 0.5, 0.625, 1.0, 0.5, 1.0, 0.5, 0.5, 0.5, 0.5, 0.5, 1.0, 0.375, 1.0, 0.375, 0.5, 0.375, 0.5, 0.375, 1.0, 0.25, 1.0, 0.25, 0.5, 0.25, 1.0, 0.375, 1.0, 0.375, 1.0, 0.25, 1.0, 0.25, 0.5, 0.25, 1.0, 0.125, 1.0, 0.125, 0.5, 0.125, 0.5, 0.125, 1.0, 0.0, 1.0, 0.0, 0.5, 0.75, 0.49, 0.9197, 0.4197, 0.99, 0.25, 0.9197, 0.08029, 0.75, 0.01, 0.5803, 0.08029, 0.51, 0.25, 0.5803, 0.4197, 0.375, 1.0, 0.5, 1.0, 0.5, 1.0, 0.375, 1.0, 0.5, 1.0, 0.625, 1.0, 0.625, 1.0, 0.5, 1.0, 0.125, 1.0, 0.25, 1.0, 0.25, 1.0, 0.125, 1.0, 0.75, 1.0, 0.875, 1.0, 0.875, 1.0, 0.75, 1.0, 0.375, 1.0, 0.5, 1.0, 0.5, 1.0, 0.375, 1.0, 0.0, 1.0, 0.125, 1.0, 0.125, 1.0, 0.0, 1.0, 0.875, 1.0, 1.0, 1.0, 1.0, 1.0, 0.875, 1.0, 0.625, 1.0, 0.75, 1.0, 0.75, 1.0, 0.625, 1.0, 0.5, 1.0, 0.625, 1.0, 0.625, 1.0, 0.5, 1.0, 0.625, 1.0, 0.75, 1.0, 0.75, 1.0, 0.625, 1.0, 0.875, 1.0, 1.0, 1.0, 1.0, 1.0, 0.875, 1.0, 0.0, 1.0, 0.125, 1.0, 0.125, 1.0, 0.0, 1.0, 0.25, 1.0, 0.375, 1.0, 0.375, 1.0, 0.25, 1.0, 0.5, 1.0, 0.625, 1.0, 0.625, 1.0, 0.5, 1.0, 0.75, 1.0, 0.875, 1.0, 0.875, 1.0, 0.75, 1.0, 0.125, 1.0, 0.25, 1.0, 0.25, 1.0, 0.125, 1.0, 0.0, 1.0, 0.125, 1.0, 0.125, 1.0, 0.0, 1.0, 0.125, 1.0, 0.25, 1.0, 0.25, 1.0, 0.125, 1.0, 0.625, 1.0, 0.75, 1.0, 0.75, 1.0, 0.625, 1.0, 0.25, 1.0, 0.375, 1.0, 0.375, 1.0, 0.25, 1.0, 0.75, 1.0, 0.875, 1.0, 0.875, 1.0, 0.75, 1.0, 0.375, 1.0, 0.5, 1.0, 0.5, 1.0, 0.375, 1.0, 0.25, 1.0, 0.375, 1.0, 0.375, 1.0, 0.25, 1.0, 0.875, 1.0, 1.0, 1.0, 1.0, 1.0, 0.875, 1.0, 0.75, 1.0, 0.875, 1.0, 0.875, 1.0, 0.75, 1.0, 0.375, 1.0, 0.5, 1.0, 0.5, 1.0, 0.375, 1.0, 0.875, 1.0, 1.0, 1.0, 1.0, 1.0, 0.875, 1.0, 0.0, 1.0, 0.125, 1.0, 0.125, 1.0, 0.0, 1.0, 0.5, 1.0, 0.625, 1.0, 0.625, 1.0, 0.5, 1.0, 0.625, 1.0, 0.75, 1.0, 0.75, 1.0, 0.625, 1.0, 0.125, 1.0, 0.25, 1.0, 0.25, 1.0, 0.125, 1.0, 0.25, 1.0, 0.375, 1.0, 0.375, 1.0, 0.25, 1.0, 0.75, 1.0, 0.875, 1.0, 0.875, 1.0, 0.75, 1.0, 0.625, 1.0, 0.75, 1.0, 0.75, 1.0, 0.625, 1.0, 0.125, 1.0, 0.25, 1.0, 0.25, 1.0, 0.125, 1.0, 0.875, 1.0, 1.0, 1.0, 1.0, 1.0, 0.875, 1.0, 0.0, 1.0, 0.125, 1.0, 0.125, 1.0, 0.0, 1.0, 0.5, 1.0, 0.625, 1.0, 0.625, 1.0, 0.5, 1.0, 0.375, 1.0, 0.5, 1.0, 0.5, 1.0, 0.375, 1.0, 0.125, 1.0, 0.25, 1.0, 0.375, 1.0, 0.5, 1.0, 0.625, 1.0, 0.75, 1.0, 0.875, 1.0, 0.0, 1.0, 0.125, 1.0, 0.25, 1.0, 0.25, 1.0, 0.125, 1.0, 0.625, 1.0, 0.75, 1.0, 0.75, 1.0, 0.625, 1.0, 0.5, 1.0, 0.625, 1.0, 0.625, 1.0, 0.5, 1.0, 0.0, 1.0, 0.125, 1.0, 0.125, 1.0, 0.0, 1.0, 0.875, 1.0, 1.0, 1.0, 1.0, 1.0, 0.875, 1.0, 0.375, 1.0, 0.5, 1.0, 0.5, 1.0, 0.375, 1.0, 0.75, 1.0, 0.875, 1.0, 0.875, 1.0, 0.75, 1.0, 0.25, 1.0, 0.375, 1.0, 0.375, 1.0, 0.25, 1.0, 0.0, 0.1125, 0.0, 0.8875, 0.1125, 1.0, 0.8875, 1.0, 1.0, 0.8875, 1.0, 0.1125, 0.8875, 0.0, 0.1125, 0.0, 1.0, 0.5, 1.0, 1.0, 0.9167, 1.0, 0.9167, 0.5, 0.9167, 0.5, 0.9167, 1.0, 0.8333, 1.0, 0.8333, 0.5, 0.8333, 0.5, 0.8333, 1.0, 0.75, 1.0, 0.75, 0.5, 0.75, 0.5, 0.75, 1.0, 0.6667, 1.0, 0.6667, 0.5, 0.6667, 0.5, 0.6667, 1.0, 0.5833, 1.0, 0.5833, 0.5, 0.5833, 0.5, 0.5833, 1.0, 0.5, 1.0, 0.5, 0.5, 0.5, 0.5, 0.5, 1.0, 0.4167, 1.0, 0.4167, 0.5, 0.4167, 0.5, 0.4167, 1.0, 0.3333, 1.0, 0.3333, 0.5, 0.3333, 0.5, 0.3333, 1.0, 0.25, 1.0, 0.25, 0.5, 0.25, 0.5, 0.25, 1.0, 0.1667, 1.0, 0.1667, 0.5, 0.37, 0.4578, 0.25, 0.49, 0.13, 0.4578, 0.04215, 0.37, 0.01, 0.25, 0.04215, 0.13, 0.13, 0.04215, 0.25, 0.01, 0.37, 0.04215, 0.4578, 0.13, 0.49, 0.25, 0.4578, 0.37, 0.1667, 0.5, 0.1667, 1.0, 0.08333, 1.0, 0.08333, 0.5, 0.08333, 0.5, 0.08333, 1.0, 7.451e-08, 1.0, 7.451e-08, 0.5, 0.5658, 0.1436, 0.5372, 0.25, 0.5372, 0.25, 0.5658, 0.1436, 0.8564, 0.4342, 0.75, 0.4628, 0.75, 0.49, 0.87, 0.4578, 0.9342, 0.3564, 0.8564, 0.4342, 0.87, 0.4578, 0.9578, 0.37, 0.9628, 0.25, 0.9342, 0.3564, 0.9578, 0.37, 0.99, 0.25, 0.9342, 0.1436, 0.9628, 0.25, 0.99, 0.25, 0.9578, 0.13, 0.8564, 0.06575, 0.9342, 0.1436, 0.9578, 0.13, 0.87, 0.04215, 0.75, 0.03725, 0.8564, 0.06575, 0.87, 0.04215, 0.75, 0.01, 0.6436, 0.06575, 0.75, 0.03725, 0.75, 0.01, 0.63, 0.04215, 0.5658, 0.1436, 0.6436, 0.06575, 0.63, 0.04215, 0.5422, 0.13, 0.5372, 0.25, 0.5658, 0.1436, 0.5422, 0.13, 0.51, 0.25, 0.5658, 0.3564, 0.5372, 0.25, 0.51, 0.25, 0.5422, 0.37, 0.6436, 0.4342, 0.5658, 0.3564, 0.5422, 0.37, 0.63, 0.4578, 0.75, 0.4628, 0.6436, 0.4342, 0.63, 0.4578, 0.75, 0.49, 0.75, 0.1005, 0.6753, 0.1206, 0.6753, 0.1206, 0.75, 0.1005, 0.8564, 0.06575, 0.75, 0.03725, 0.75, 0.03725, 0.8564, 0.06575, 0.9342, 0.3564, 0.9628, 0.25, 0.9628, 0.25, 0.9342, 0.3564, 0.5372, 0.25, 0.5658, 0.3564, 0.5658, 0.3564, 0.5372, 0.25, 0.75, 0.03725, 0.6436, 0.06575, 0.6436, 0.06575, 0.75, 0.03725, 0.9628, 0.25, 0.9342, 0.1436, 0.9342, 0.1436, 0.9628, 0.25, 0.5658, 0.3564, 0.6436, 0.4342, 0.6436, 0.4342, 0.5658, 0.3564, 0.75, 0.4628, 0.8564, 0.4342, 0.8564, 0.4342, 0.75, 0.4628, 0.6436, 0.06575, 0.5658, 0.1436, 0.5658, 0.1436, 0.6436, 0.06575, 0.9342, 0.1436, 0.8564, 0.06575, 0.8564, 0.06575, 0.9342, 0.1436, 0.6436, 0.4342, 0.75, 0.4628, 0.75, 0.4628, 0.6436, 0.4342, 0.8564, 0.4342, 0.9342, 0.3564, 0.9342, 0.3564, 0.8564, 0.4342, 0.8247, 0.3794, 0.75, 0.3995, 0.75, 0.4628, 0.8564, 0.4342, 0.8794, 0.3247, 0.8247, 0.3794, 0.8564, 0.4342, 0.9342, 0.3564, 0.8995, 0.25, 0.8794, 0.3247, 0.9342, 0.3564, 0.9628, 0.25, 0.8794, 0.1753, 0.8995, 0.25, 0.9628, 0.25, 0.9342, 0.1436, 0.8247, 0.1206, 0.8794, 0.1753, 0.9342, 0.1436, 0.8564, 0.06575, 0.75, 0.1005, 0.8247, 0.1206, 0.8564, 0.06575, 0.75, 0.03725, 0.6753, 0.1206, 0.75, 0.1005, 0.75, 0.03725, 0.6436, 0.06575, 0.6206, 0.1753, 0.6753, 0.1206, 0.6436, 0.06575, 0.5658, 0.1436, 0.6005, 0.25, 0.6206, 0.1753, 0.5658, 0.1436, 0.5372, 0.25, 0.6206, 0.3247, 0.6005, 0.25, 0.5372, 0.25, 0.5658, 0.3564, 0.6753, 0.3794, 0.6206, 0.3247, 0.5658, 0.3564, 0.6436, 0.4342, 0.75, 0.3995, 0.6753, 0.3794, 0.6436, 0.4342, 0.75, 0.4628, 0.75, 0.3995, 0.8247, 0.3794, 0.8794, 0.3247, 0.8995, 0.25, 0.8794, 0.1753, 0.8247, 0.1206, 0.75, 0.1005, 0.6753, 0.1206, 0.6206, 0.1753, 0.6005, 0.25, 0.6206, 0.3247, 0.6753, 0.3794, 0.8995, 0.25, 0.8794, 0.1753, 0.8794, 0.1753, 0.8995, 0.25, 0.6206, 0.3247, 0.6753, 0.3794, 0.6753, 0.3794, 0.6206, 0.3247, 0.75, 0.3995, 0.8247, 0.3794, 0.8247, 0.3794, 0.75, 0.3995, 0.6753, 0.1206, 0.6206, 0.1753, 0.6206, 0.1753, 0.6753, 0.1206, 0.8794, 0.1753, 0.8247, 0.1206, 0.8247, 0.1206, 0.8794, 0.1753, 0.6753, 0.3794, 0.75, 0.3995, 0.75, 0.3995, 0.6753, 0.3794, 0.8247, 0.3794, 0.8794, 0.3247, 0.8794, 0.3247, 0.8247, 0.3794, 0.6206, 0.1753, 0.6005, 0.25, 0.6005, 0.25, 0.6206, 0.1753, 0.8247, 0.1206, 0.75, 0.1005, 0.75, 0.1005, 0.8247, 0.1206, 0.8794, 0.3247, 0.8995, 0.25, 0.8995, 0.25, 0.8794, 0.3247, 0.6005, 0.25, 0.6206, 0.3247, 0.6206, 0.3247, 0.6005, 0.25, 0.8564, 0.4342, 0.9342, 0.3564, 0.9342, 0.3564, 0.8564, 0.4342, 0.6436, 0.4342, 0.75, 0.4628, 0.75, 0.4628, 0.6436, 0.4342, 0.9342, 0.1436, 0.8564, 0.06575, 0.8564, 0.06575, 0.9342, 0.1436, 0.6436, 0.06575, 0.5658, 0.1436, 0.5658, 0.1436, 0.6436, 0.06575, 0.75, 0.4628, 0.8564, 0.4342, 0.8564, 0.4342, 0.75, 0.4628, 0.5658, 0.3564, 0.6436, 0.4342, 0.6436, 0.4342, 0.5658, 0.3564, 0.9628, 0.25, 0.9342, 0.1436, 0.9342, 0.1436, 0.9628, 0.25, 0.75, 0.03725, 0.6436, 0.06575, 0.6436, 0.06575, 0.75, 0.03725, 0.5372, 0.25, 0.5658, 0.3564, 0.5658, 0.3564, 0.5372, 0.25, 0.9342, 0.3564, 0.9628, 0.25, 0.9628, 0.25, 0.9342, 0.3564, 0.8564, 0.06575, 0.75, 0.03725, 0.75, 0.03725, 0.8564, 0.06575, 0.5658, 0.1436, 0.5372, 0.25, 0.5372, 0.25, 0.5658, 0.1436, 0.5658, 0.1436, 0.5372, 0.25, 0.5372, 0.25, 0.5658, 0.1436, 0.8564, 0.06575, 0.75, 0.03725, 0.75, 0.03725, 0.8564, 0.06575, 0.9342, 0.3564, 0.9628, 0.25, 0.9628, 0.25, 0.9626, 0.2504, 0.9563, 0.2741, 0.9342, 0.3564, 0.5372, 0.25, 0.5658, 0.3564, 0.5658, 0.3564, 0.5372, 0.25, 0.75, 0.03725, 0.6436, 0.06575, 0.6436, 0.06575, 0.75, 0.03725, 0.9628, 0.25, 0.9342, 0.1436, 0.9342, 0.1436, 0.9628, 0.25, 0.9628, 0.25, 0.9626, 0.2494, 0.9628, 0.25, 0.5658, 0.3564, 0.6436, 0.4342, 0.6436, 0.4342, 0.5658, 0.3564, 0.75, 0.4628, 0.8564, 0.4342, 0.8564, 0.4342, 0.8527, 0.4352, 0.8507, 0.4358, 0.8564, 0.4342, 0.8564, 0.4342, 0.75, 0.4628, 0.6436, 0.06575, 0.5658, 0.1436, 0.5658, 0.1436, 0.6436, 0.06575, 0.9342, 0.1436, 0.8564, 0.06575, 0.8564, 0.06575, 0.9342, 0.1436, 0.6436, 0.4342, 0.75, 0.4628, 0.75, 0.4628, 0.6436, 0.4342, 0.8564, 0.4342, 0.9342, 0.3564, 0.9342, 0.3564, 0.8728, 0.4178, 0.8564, 0.4342, 0.0, 0.8875, 0.0, 0.8875, 0.0, 0.1125, 0.0, 0.1125, 0.0, 0.5059, 0.1125, 0.0, 0.1125, 0.0, 0.8875, 0.0, 0.8875, 0.0, 0.4894, 0.0, 0.8875, 0.0, 0.8875, 0.0, 1.0, 0.1125, 1.0, 0.1125, 0.8896, 0.002187, 0.8875, 1.0, 0.8875, 1.0, 0.1125, 1.0, 0.1125, 1.0, 0.1125, 1.0, 0.1125, 1.0, 0.0, 0.8875, 0.0, 0.8875, 0.1013, 0.9887, 0.9342, 0.3564, 0.9565, 0.2733, 0.9628, 0.25, 0.9628, 0.25, 0.9342, 0.3564, 1.0, 0.1125, 1.0, 0.1125, 1.0, 0.8875, 1.0, 0.8875, 1.0, 0.5047, 1.0, 0.8875, 1.0, 0.8875, 0.8875, 1.0, 0.8875, 1.0, 0.9048, 0.9826, 0.0, 0.1125, 0.0, 0.1125, 0.1125, 0.0, 0.1125, 0.0, 0.8564, 0.4342, 0.8718, 0.4188, 0.9342, 0.3564, 0.9342, 0.3564, 0.8564, 0.4342, 0.375, 0.0, 0.625, 0.0, 0.625, 0.25, 0.375, 0.25, 0.375, 0.25, 0.625, 0.25, 0.625, 0.5, 0.375, 0.5, 0.375, 0.5, 0.625, 0.5, 0.625, 0.75, 0.375, 0.75, 0.375, 0.75, 0.625, 0.75, 0.625, 1.0, 0.375, 1.0, 0.125, 0.5, 0.375, 0.5, 0.375, 0.75, 0.125, 0.75, 0.625, 0.5, 0.875, 0.5, 0.875, 0.75, 0.625, 0.75, 0.8182, 0.0, 0.7273, 0.1575, 0.9091, 0.1575, 0.7273, 0.1575, 0.6364, 0.0, 0.5455, 0.1575, 0.09091, 0.0, 0.0, 0.1575, 0.1818, 0.1575, 0.2727, 0.0, 0.1818, 0.1575, 0.3636, 0.1575, 0.4545, 0.0, 0.3636, 0.1575, 0.5455, 0.1575, 0.7273, 0.1575, 0.5455, 0.1575, 0.6364, 0.3149, 0.9091, 0.1575, 0.7273, 0.1575, 0.8182, 0.3149, 0.1818, 0.1575, 0.0, 0.1575, 0.09091, 0.3149, 0.3636, 0.1575, 0.1818, 0.1575, 0.2727, 0.3149, 0.5455, 0.1575, 0.3636, 0.1575, 0.4545, 0.3149, 0.7273, 0.1575, 0.6364, 0.3149, 0.8182, 0.3149, 0.9091, 0.1575, 0.8182, 0.3149, 1.0, 0.3149, 0.1818, 0.1575, 0.09091, 0.3149, 0.2727, 0.3149, 0.3636, 0.1575, 0.2727, 0.3149, 0.4545, 0.3149, 0.5455, 0.1575, 0.4545, 0.3149, 0.6364, 0.3149, 0.8182, 0.3149, 0.6364, 0.3149, 0.7273, 0.4724, 1.0, 0.3149, 0.8182, 0.3149, 0.9091, 0.4724, 0.2727, 0.3149, 0.09091, 0.3149, 0.1818, 0.4724, 0.4545, 0.3149, 0.2727, 0.3149, 0.3636, 0.4724, 0.6364, 0.3149, 0.4545, 0.3149, 0.5455, 0.4724, 1.0, 0.5, 1.0, 1.0, 0.9167, 1.0, 0.9167, 0.5, 0.9167, 0.5, 0.9167, 1.0, 0.8333, 1.0, 0.8333, 0.5, 0.8333, 0.5, 0.8333, 1.0, 0.75, 1.0, 0.75, 0.5, 0.75, 0.5, 0.75, 1.0, 0.6667, 1.0, 0.6667, 0.5, 0.6667, 0.5, 0.6667, 1.0, 0.5833, 1.0, 0.5833, 0.5, 0.5833, 0.5, 0.5833, 1.0, 0.5, 1.0, 0.5, 0.5, 0.5, 0.5, 0.5, 1.0, 0.4167, 1.0, 0.4167, 0.5, 0.4167, 0.5, 0.4167, 1.0, 0.3333, 1.0, 0.3333, 0.5, 0.3333, 0.5, 0.3333, 1.0, 0.25, 1.0, 0.25, 0.5, 0.25, 0.5, 0.25, 1.0, 0.1667, 1.0, 0.1667, 0.5, 0.1667, 0.5, 0.1667, 1.0, 0.08333, 1.0, 0.08333, 0.5, 0.08333, 0.5, 0.08333, 1.0, 7.451e-08, 1.0, 7.451e-08, 0.5, 0.8333, 0.5, 0.75, 0.5, 0.75, 0.5, 0.8333, 0.5, 0.5833, 0.5, 0.5, 0.5, 0.5, 0.5, 0.5833, 0.5, 0.1667, 0.5, 0.08333, 0.5, 0.08333, 0.5, 0.1667, 0.5, 0.9167, 0.5, 0.8333, 0.5, 0.8333, 0.5, 0.9167, 0.5, 0.25, 0.5, 0.1667, 0.5, 0.1667, 0.5, 0.25, 0.5, 0.3333, 0.5, 0.25, 0.5, 0.25, 0.5, 0.3333, 0.5, 0.4167, 0.5, 0.3333, 0.5, 0.3333, 0.5, 0.4167, 0.5, 0.5, 0.5, 0.4167, 0.5, 0.4167, 0.5, 0.5, 0.5, 0.5833, 0.5, 0.5, 0.5, 0.5, 0.5, 0.5833, 0.5, 0.6667, 0.5, 0.5833, 0.5, 0.5833, 0.5, 0.6667, 0.5, 0.75, 0.5, 0.6667, 0.5, 0.6667, 0.5, 0.75, 0.5, 0.08333, 0.5, 7.451e-08, 0.5, 7.451e-08, 0.5, 0.08333, 0.5, 1.0, 0.5, 0.9167, 0.5, 0.9167, 0.5, 1.0, 0.5, 0.5833, 0.5, 0.5, 0.5, 0.5, 0.5, 0.5833, 0.5, 0.8333, 0.5, 0.75, 0.5, 0.75, 0.5, 0.8333, 0.5, 0.25, 0.5, 0.1667, 0.5, 0.1667, 0.5, 0.25, 0.5, 0.5, 0.5, 0.4167, 0.5, 0.4167, 0.5, 0.5, 0.5, 0.75, 0.5, 0.6667, 0.5, 0.6667, 0.5, 0.75, 0.5, 0.1667, 0.5, 0.08333, 0.5, 0.08333, 0.5, 0.1667, 0.5, 1.0, 0.5, 0.9167, 0.5, 0.9167, 0.5, 1.0, 0.5, 0.4167, 0.5, 0.3333, 0.5, 0.3333, 0.5, 0.4167, 0.5, 0.6667, 0.5, 0.5833, 0.5, 0.5833, 0.5, 0.6667, 0.5, 0.08333, 0.5, 7.451e-08, 0.5, 7.451e-08, 0.5, 0.08333, 0.5, 0.9167, 0.5, 0.8333, 0.5, 0.8333, 0.5, 0.9167, 0.5, 0.3333, 0.5, 0.25, 0.5, 0.25, 0.5, 0.3333, 0.5, 0.8333, 0.5, 0.75, 0.5, 0.75, 0.5, 0.8333, 0.5, 0.25, 0.5, 0.1667, 0.5, 0.1667, 0.5, 0.25, 0.5, 0.5, 0.5, 0.4167, 0.5, 0.4167, 0.5, 0.5, 0.5, 0.75, 0.5, 0.6667, 0.5, 0.6667, 0.5, 0.75, 0.5, 0.1667, 0.5, 0.08333, 0.5, 0.08333, 0.5, 0.1667, 0.5, 1.0, 0.5, 0.9167, 0.5, 0.9167, 0.5, 1.0, 0.5, 0.4167, 0.5, 0.3333, 0.5, 0.3333, 0.5, 0.4167, 0.5, 0.6667, 0.5, 0.5833, 0.5, 0.5833, 0.5, 0.6667, 0.5, 0.08333, 0.5, 7.451e-08, 0.5, 7.451e-08, 0.5, 0.08333, 0.5, 0.9167, 0.5, 0.8333, 0.5, 0.8333, 0.5, 0.9167, 0.5, 0.3333, 0.5, 0.25, 0.5, 0.25, 0.5, 0.3333, 0.5, 1.0, 0.5, 0.9167, 0.5, 0.9167, 1.0, 1.0, 1.0, 0.9167, 0.5, 0.8333, 0.5, 0.8333, 1.0, 0.9167, 1.0, 0.8333, 0.5, 0.75, 0.5, 0.75, 1.0, 0.8333, 1.0, 0.75, 0.5, 0.6667, 0.5, 0.6667, 1.0, 0.75, 1.0, 0.6667, 0.5, 0.5833, 0.5, 0.5833, 1.0, 0.6667, 1.0, 0.5833, 0.5, 0.5, 0.5, 0.5, 1.0, 0.5833, 1.0, 0.5, 0.5, 0.4167, 0.5, 0.4167, 1.0, 0.5, 1.0, 0.4167, 0.5, 0.3333, 0.5, 0.3333, 1.0, 0.4167, 1.0, 0.3333, 0.5, 0.25, 0.5, 0.25, 1.0, 0.3333, 1.0, 0.25, 0.5, 0.1667, 0.5, 0.1667, 1.0, 0.25, 1.0, 0.1667, 0.5, 0.08333, 0.5, 0.08333, 1.0, 0.1667, 1.0, 0.08333, 0.5, 7.451e-08, 0.5, 7.451e-08, 1.0, 0.08333, 1.0, 0.8333, 0.5, 0.8333, 0.5, 0.75, 0.5, 0.75, 0.5, 0.5833, 0.5, 0.5833, 0.5, 0.5, 0.5, 0.5, 0.5, 0.1667, 0.5, 0.1667, 0.5, 0.08333, 0.5, 0.08333, 0.5, 0.9167, 0.5, 0.9167, 0.5, 0.8333, 0.5, 0.8333, 0.5, 0.25, 0.5, 0.25, 0.5, 0.1667, 0.5, 0.1667, 0.5, 0.3333, 0.5, 0.3333, 0.5, 0.25, 0.5, 0.25, 0.5, 0.4167, 0.5, 0.4167, 0.5, 0.3333, 0.5, 0.3333, 0.5, 0.5, 0.5, 0.5, 0.5, 0.4167, 0.5, 0.4167, 0.5, 0.5833, 0.5, 0.5833, 0.5, 0.5, 0.5, 0.5, 0.5, 0.6667, 0.5, 0.6667, 0.5, 0.5833, 0.5, 0.5833, 0.5, 0.75, 0.5, 0.75, 0.5, 0.6667, 0.5, 0.6667, 0.5, 0.08333, 0.5, 0.08333, 0.5, 7.451e-08, 0.5, 7.451e-08, 0.5, 1.0, 0.5, 1.0, 0.5, 0.9167, 0.5, 0.9167, 0.5, 0.5833, 0.5, 0.5833, 0.5, 0.5, 0.5, 0.5, 0.5, 0.8333, 0.5, 0.8333, 0.5, 0.75, 0.5, 0.75, 0.5, 0.25, 0.5, 0.25, 0.5, 0.1667, 0.5, 0.1667, 0.5, 0.5, 0.5, 0.5, 0.5, 0.4167, 0.5, 0.4167, 0.5, 0.75, 0.5, 0.75, 0.5, 0.6667, 0.5, 0.6667, 0.5, 0.1667, 0.5, 0.1667, 0.5, 0.08333, 0.5, 0.08333, 0.5, 1.0, 0.5, 1.0, 0.5, 0.9167, 0.5, 0.9167, 0.5, 0.4167, 0.5, 0.4167, 0.5, 0.3333, 0.5, 0.3333, 0.5, 0.6667, 0.5, 0.6667, 0.5, 0.5833, 0.5, 0.5833, 0.5, 0.08333, 0.5, 0.08333, 0.5, 7.451e-08, 0.5, 7.451e-08, 0.5, 0.9167, 0.5, 0.9167, 0.5, 0.8333, 0.5, 0.8333, 0.5, 0.3333, 0.5, 0.3333, 0.5, 0.25, 0.5, 0.25, 0.5, 0.8333, 0.5, 0.8333, 0.5, 0.75, 0.5, 0.75, 0.5, 0.25, 0.5, 0.25, 0.5, 0.1667, 0.5, 0.1667, 0.5, 0.5, 0.5, 0.5, 0.5, 0.4167, 0.5, 0.4167, 0.5, 0.75, 0.5, 0.75, 0.5, 0.6667, 0.5, 0.6667, 0.5, 0.1667, 0.5, 0.1667, 0.5, 0.08333, 0.5, 0.08333, 0.5, 1.0, 0.5, 1.0, 0.5, 0.9167, 0.5, 0.9167, 0.5, 0.4167, 0.5, 0.4167, 0.5, 0.3333, 0.5, 0.3333, 0.5, 0.6667, 0.5, 0.6667, 0.5, 0.5833, 0.5, 0.5833, 0.5, 0.08333, 0.5, 0.08333, 0.5, 7.451e-08, 0.5, 7.451e-08, 0.5, 0.9167, 0.5, 0.9167, 0.5, 0.8333, 0.5, 0.8333, 0.5, 0.3333, 0.5, 0.3333, 0.5, 0.25, 0.5, 0.25, 0.5, 0.9167, 1.0, 1.0, 1.0, 1.0, 1.0, 0.9167, 1.0, 0.8333, 1.0, 0.9167, 1.0, 0.9167, 1.0, 0.8333, 1.0, 0.75, 1.0, 0.8333, 1.0, 0.8333, 1.0, 0.75, 1.0, 0.6667, 1.0, 0.75, 1.0, 0.75, 1.0, 0.6667, 1.0, 0.5833, 1.0, 0.6667, 1.0, 0.6667, 1.0, 0.5833, 1.0, 0.5, 1.0, 0.5833, 1.0, 0.5833, 1.0, 0.5, 1.0, 0.4167, 1.0, 0.5, 1.0, 0.5, 1.0, 0.4167, 1.0, 0.3333, 1.0, 0.4167, 1.0, 0.4167, 1.0, 0.3333, 1.0, 0.25, 1.0, 0.3333, 1.0, 0.3333, 1.0, 0.25, 1.0, 0.1667, 1.0, 0.25, 1.0, 0.25, 1.0, 0.1667, 1.0, 0.08333, 1.0, 0.1667, 1.0, 0.1667, 1.0, 0.08333, 1.0, 7.451e-08, 1.0, 0.08333, 1.0, 0.08333, 1.0, 7.451e-08, 1.0, 1.0, 0.5, 0.9167, 0.5, 0.9167, 0.5, 1.0, 0.5, 0.9167, 0.5, 0.8333, 0.5, 0.8333, 0.5, 0.9167, 0.5, 0.8333, 0.5, 0.75, 0.5, 0.75, 0.5, 0.8333, 0.5, 0.75, 0.5, 0.6667, 0.5, 0.6667, 0.5, 0.75, 0.5, 0.6667, 0.5, 0.5833, 0.5, 0.5833, 0.5, 0.6667, 0.5, 0.5833, 0.5, 0.5, 0.5, 0.5, 0.5, 0.5833, 0.5, 0.5, 0.5, 0.4167, 0.5, 0.4167, 0.5, 0.5, 0.5, 0.4167, 0.5, 0.3333, 0.5, 0.3333, 0.5, 0.4167, 0.5, 0.3333, 0.5, 0.25, 0.5, 0.25, 0.5, 0.3333, 0.5, 0.25, 0.5, 0.1667, 0.5, 0.1667, 0.5, 0.25, 0.5, 0.1667, 0.5, 0.08333, 0.5, 0.08333, 0.5, 0.1667, 0.5, 0.08333, 0.5, 7.451e-08, 0.5, 7.451e-08, 0.5, 0.08333, 0.5, 0.0, 0.1125, 0.0, 0.8875, 0.1125, 1.0, 0.8875, 1.0, 1.0, 0.8875, 1.0, 0.1125, 0.8875, 0.0, 0.1125, 0.0, 0.0, 0.1125, 0.1125, 0.0, 0.8875, 0.0, 1.0, 0.1125, 1.0, 0.8875, 0.8875, 1.0, 0.1125, 1.0, 0.0, 0.8875, 0.1125, 1.0, 0.0, 0.8875, 0.0, 0.8875, 0.1125, 1.0, 1.0, 0.8875, 0.8875, 1.0, 0.8875, 1.0, 1.0, 0.8875, 0.0, 0.1125, 0.1125, 0.0, 0.1125, 0.0, 0.0, 0.1125, 0.8875, 0.0, 1.0, 0.1125, 1.0, 0.1125, 0.8875, 0.0, 0.8875, 1.0, 0.1125, 1.0, 0.1125, 1.0, 0.8875, 1.0, 0.0, 0.8875, 0.0, 0.1125, 0.0, 0.1125, 0.0, 0.8875, 1.0, 0.1125, 1.0, 0.8875, 1.0, 0.8875, 1.0, 0.1125, 0.1125, 0.0, 0.8875, 0.0, 0.8875, 0.0, 0.1125, 0.0, 1.0, 0.5, 1.0, 1.0, 0.9167, 1.0, 0.9167, 0.5, 0.9167, 0.5, 0.9167, 1.0, 0.8333, 1.0, 0.8333, 0.5, 0.8333, 0.5, 0.8333, 1.0, 0.75, 1.0, 0.75, 0.5, 0.75, 0.5, 0.75, 1.0, 0.6667, 1.0, 0.6667, 0.5, 0.6667, 0.5, 0.6667, 1.0, 0.5833, 1.0, 0.5833, 0.5, 0.4167, 0.5, 0.4167, 1.0, 0.3333, 1.0, 0.3333, 0.5, 0.3333, 0.5, 0.3333, 1.0, 0.25, 1.0, 0.25, 0.5, 0.25, 0.5, 0.25, 1.0, 0.1667, 1.0, 0.1667, 0.5, 0.1667, 0.5, 0.1667, 1.0, 0.08333, 1.0, 0.08333, 0.5, 0.08333, 0.5, 0.08333, 1.0, 7.451e-08, 1.0, 7.451e-08, 0.5, 0.4167, 1.0, 0.4167, 0.5, 0.4167, 0.5, 0.4167, 1.0, 0.75, 0.01, 0.87, 0.04215, 0.87, 0.04215, 0.75, 0.01, 0.5833, 0.5, 0.5833, 1.0, 0.5, 1.0, 0.5, 0.5, 0.5, 0.5, 0.5, 1.0, 0.4167, 1.0, 0.4167, 0.5, 0.63, 0.04215, 0.75, 0.01, 0.75, 0.01, 0.63, 0.04215, 0.37, 0.04215, 0.25, 0.01, 0.25, 0.01, 0.37, 0.04215, 0.5833, 0.5, 0.5833, 1.0, 0.5833, 1.0, 0.5833, 0.5, 0.25, 0.01, 0.13, 0.04215, 0.13, 0.04215, 0.25, 0.01, 0.8283, 0.3856, 0.75, 0.4065, 0.75, 0.49, 0.87, 0.4578, 0.25, 0.4065, 0.3283, 0.3856, 0.37, 0.4578, 0.25, 0.49, 0.8856, 0.3283, 0.8283, 0.3856, 0.87, 0.4578, 0.9578, 0.37, 0.3283, 0.3856, 0.3856, 0.3283, 0.4578, 0.37, 0.37, 0.4578, 0.9065, 0.25, 0.8856, 0.3283, 0.9578, 0.37, 0.99, 0.25, 0.3856, 0.3283, 0.4065, 0.25, 0.49, 0.25, 0.4578, 0.37, 0.8856, 0.1717, 0.9065, 0.25, 0.99, 0.25, 0.9578, 0.13, 0.4065, 0.25, 0.3856, 0.1717, 0.4578, 0.13, 0.49, 0.25, 0.8283, 0.1144, 0.8856, 0.1717, 0.9578, 0.13, 0.87, 0.04215, 0.3856, 0.1717, 0.3283, 0.1144, 0.37, 0.04215, 0.4578, 0.13, 0.75, 0.09346, 0.8283, 0.1144, 0.87, 0.04215, 0.75, 0.01, 0.3283, 0.1144, 0.25, 0.09346, 0.25, 0.01, 0.37, 0.04215, 0.6717, 0.1144, 0.75, 0.09346, 0.75, 0.01, 0.63, 0.04215, 0.25, 0.09346, 0.1717, 0.1144, 0.13, 0.04215, 0.25, 0.01, 0.6144, 0.1717, 0.6717, 0.1144, 0.63, 0.04215, 0.5422, 0.13, 0.1717, 0.1144, 0.1144, 0.1717, 0.04215, 0.13, 0.13, 0.04215, 0.5935, 0.25, 0.6144, 0.1717, 0.5422, 0.13, 0.51, 0.25, 0.1144, 0.1717, 0.09346, 0.25, 0.01, 0.25, 0.04215, 0.13, 0.6144, 0.3283, 0.5935, 0.25, 0.51, 0.25, 0.5422, 0.37, 0.09346, 0.25, 0.1144, 0.3283, 0.04215, 0.37, 0.01, 0.25, 0.6717, 0.3856, 0.6144, 0.3283, 0.5422, 0.37, 0.63, 0.4578, 0.1144, 0.3283, 0.1717, 0.3856, 0.13, 0.4578, 0.04215, 0.37, 0.75, 0.4065, 0.6717, 0.3856, 0.63, 0.4578, 0.75, 0.49, 0.1717, 0.3856, 0.25, 0.4065, 0.25, 0.49, 0.13, 0.4578, 1.0, 0.5, 1.0, 1.0, 0.9167, 1.0, 0.9167, 0.5, 0.9167, 0.5, 0.9167, 1.0, 0.8333, 1.0, 0.8333, 0.5, 0.8333, 0.5, 0.8333, 1.0, 0.75, 1.0, 0.75, 0.5, 0.75, 0.5, 0.75, 1.0, 0.6667, 1.0, 0.6667, 0.5, 0.6667, 0.5, 0.6667, 1.0, 0.5833, 1.0, 0.5833, 0.5, 0.4167, 0.5, 0.4167, 1.0, 0.3333, 1.0, 0.3333, 0.5, 0.3333, 0.5, 0.3333, 1.0, 0.25, 1.0, 0.25, 0.5, 0.25, 0.5, 0.25, 1.0, 0.1667, 1.0, 0.1667, 0.5, 0.1667, 0.5, 0.1667, 1.0, 0.08333, 1.0, 0.08333, 0.5, 0.08333, 0.5, 0.08333, 1.0, 7.451e-08, 1.0, 7.451e-08, 0.5, 0.4167, 1.0, 0.4167, 0.5, 0.4167, 0.5, 0.4167, 1.0, 0.75, 0.01, 0.87, 0.04215, 0.87, 0.04215, 0.75, 0.01, 0.5833, 0.5, 0.5833, 1.0, 0.5, 1.0, 0.5, 0.5, 0.5, 0.5, 0.5, 1.0, 0.4167, 1.0, 0.4167, 0.5, 0.63, 0.04215, 0.75, 0.01, 0.75, 0.01, 0.63, 0.04215, 0.37, 0.04215, 0.25, 0.01, 0.25, 0.01, 0.37, 0.04215, 0.5833, 0.5, 0.5833, 1.0, 0.5833, 1.0, 0.5833, 0.5, 0.25, 0.01, 0.13, 0.04215, 0.13, 0.04215, 0.25, 0.01, 0.8283, 0.3856, 0.75, 0.4065, 0.75, 0.49, 0.87, 0.4578, 0.25, 0.4065, 0.3283, 0.3856, 0.37, 0.4578, 0.25, 0.49, 0.8856, 0.3283, 0.8283, 0.3856, 0.87, 0.4578, 0.9578, 0.37, 0.3283, 0.3856, 0.3856, 0.3283, 0.4578, 0.37, 0.37, 0.4578, 0.9065, 0.25, 0.8856, 0.3283, 0.9578, 0.37, 0.99, 0.25, 0.3856, 0.3283, 0.4065, 0.25, 0.49, 0.25, 0.4578, 0.37, 0.8856, 0.1717, 0.9065, 0.25, 0.99, 0.25, 0.9578, 0.13, 0.4065, 0.25, 0.3856, 0.1717, 0.4578, 0.13, 0.49, 0.25, 0.8283, 0.1144, 0.8856, 0.1717, 0.9578, 0.13, 0.87, 0.04215, 0.3856, 0.1717, 0.3283, 0.1144, 0.37, 0.04215, 0.4578, 0.13, 0.75, 0.09346, 0.8283, 0.1144, 0.87, 0.04215, 0.75, 0.01, 0.3283, 0.1144, 0.25, 0.09346, 0.25, 0.01, 0.37, 0.04215, 0.6717, 0.1144, 0.75, 0.09346, 0.75, 0.01, 0.63, 0.04215, 0.25, 0.09346, 0.1717, 0.1144, 0.13, 0.04215, 0.25, 0.01, 0.6144, 0.1717, 0.6717, 0.1144, 0.63, 0.04215, 0.5422, 0.13, 0.1717, 0.1144, 0.1144, 0.1717, 0.04215, 0.13, 0.13, 0.04215, 0.5935, 0.25, 0.6144, 0.1717, 0.5422, 0.13, 0.51, 0.25, 0.1144, 0.1717, 0.09346, 0.25, 0.01, 0.25, 0.04215, 0.13, 0.6144, 0.3283, 0.5935, 0.25, 0.51, 0.25, 0.5422, 0.37, 0.09346, 0.25, 0.1144, 0.3283, 0.04215, 0.37, 0.01, 0.25, 0.6717, 0.3856, 0.6144, 0.3283, 0.5422, 0.37, 0.63, 0.4578, 0.1144, 0.3283, 0.1717, 0.3856, 0.13, 0.4578, 0.04215, 0.37, 0.75, 0.4065, 0.6717, 0.3856, 0.63, 0.4578, 0.75, 0.49, 0.1717, 0.3856, 0.25, 0.4065, 0.25, 0.49, 0.13, 0.4578, 0.9183, 0.1803, 0.8894, 0.1106, 0.8894, 0.1106, 0.9183, 0.1803, 0.8894, 0.3894, 0.9197, 0.4197, 0.75, 0.49, 0.75, 0.4472, 0.9183, 0.3197, 0.9549, 0.3349, 0.9197, 0.4197, 0.8894, 0.3894, 0.9183, 0.1803, 0.9549, 0.1651, 0.99, 0.25, 0.9472, 0.25, 0.75, 0.05281, 0.75, 0.01, 0.9197, 0.08029, 0.8894, 0.1106, 0.6106, 0.1106, 0.5803, 0.08029, 0.75, 0.01, 0.75, 0.05281, 0.9197, 0.4197, 0.9549, 0.3349, 0.9549, 0.3349, 0.9197, 0.4197, 0.8894, 0.3894, 0.9183, 0.3197, 0.9183, 0.3197, 0.8894, 0.3894, 0.75, 0.4472, 0.75, 0.49, 0.5803, 0.4197, 0.6106, 0.3894, 0.9183, 0.3197, 0.9472, 0.25, 0.9472, 0.25, 0.9183, 0.3197, 0.8894, 0.3894, 0.75, 0.4472, 0.75, 0.49, 0.9197, 0.4197, 0.9183, 0.3197, 0.8894, 0.3894, 0.9197, 0.4197, 0.9549, 0.3349, 0.9183, 0.1803, 0.9472, 0.25, 0.99, 0.25, 0.9549, 0.1651, 0.75, 0.05281, 0.8894, 0.1106, 0.9197, 0.08029, 0.75, 0.01, 0.6106, 0.1106, 0.75, 0.05281, 0.75, 0.01, 0.5803, 0.08029, 0.8894, 0.1106, 0.9183, 0.1803, 0.9549, 0.1651, 0.9197, 0.08029, 0.99, 0.25, 0.9549, 0.1651, 0.9549, 0.1651, 0.99, 0.25, 0.75, 0.4472, 0.6106, 0.3894, 0.5803, 0.4197, 0.75, 0.49, 0.75, 0.49, 0.9197, 0.4197, 0.9197, 0.4197, 0.75, 0.49, 0.5803, 0.4197, 0.75, 0.49, 0.75, 0.49, 0.5803, 0.4197, 0.9472, 0.25, 0.9183, 0.3197, 0.9549, 0.3349, 0.99, 0.25, 0.9197, 0.08029, 0.75, 0.01, 0.75, 0.01, 0.9197, 0.08029, 0.9549, 0.3349, 0.99, 0.25, 0.99, 0.25, 0.9549, 0.3349, 0.9472, 0.25, 0.99, 0.25, 0.9549, 0.3349, 0.9183, 0.3197, 0.75, 0.01, 0.5803, 0.08029, 0.5803, 0.08029, 0.75, 0.01, 0.9549, 0.1651, 0.9197, 0.08029, 0.9197, 0.08029, 0.9549, 0.1651, 0.8894, 0.1106, 0.75, 0.05281, 0.75, 0.05281, 0.8894, 0.1106, 0.75, 0.05281, 0.6106, 0.1106, 0.6106, 0.1106, 0.75, 0.05281, 0.8894, 0.1106, 0.9197, 0.08029, 0.9549, 0.1651, 0.9183, 0.1803, 0.9472, 0.25, 0.9183, 0.1803, 0.9183, 0.1803, 0.9472, 0.25, 0.6106, 0.3894, 0.75, 0.4472, 0.75, 0.4472, 0.6106, 0.3894, 0.75, 0.4472, 0.8894, 0.3894, 0.8894, 0.3894, 0.75, 0.4472, 0.375, 0.0, 0.625, 0.0, 0.625, 0.25, 0.375, 0.25, 0.375, 0.25, 0.625, 0.25, 0.625, 0.5, 0.375, 0.5, 0.375, 0.5, 0.625, 0.5, 0.625, 0.75, 0.375, 0.75, 0.375, 0.75, 0.625, 0.75, 0.625, 1.0, 0.375, 1.0, 0.375, 0.25, 0.375, 0.5, 0.375, 0.5, 0.375, 0.25, 0.625, 0.5, 0.875, 0.5, 0.875, 0.75, 0.625, 0.75, 0.125, 0.5, 0.375, 0.5, 0.375, 0.75, 0.125, 0.75, 0.375, 0.0, 0.375, 0.25, 0.375, 0.25, 0.375, 0.0, 0.375, 0.5, 0.375, 0.75, 0.375, 0.75, 0.375, 0.5, 0.375, 0.75, 0.375, 1.0, 0.375, 1.0, 0.375, 0.75])
me_cube.materials.append(mat_brown_sniper01)
me_cube.materials.append(mat_black_sniper01)
me_cube.materials.append(mat_gray_sniper_01)
me_cube.materials.append(mat_white_sniper01)
me_cube.use_remesh_preserve_volume = False
me_cube.use_remesh_preserve_attributes = False
me_cube.use_mirror_vertex_groups = False
me_cube.update()

# ---- objects
ob_sniper_01 = bpy.data.objects.new('Sniper_01', me_cube)
ob_light = bpy.data.objects.new('Light', light_light)
ob_camera = bpy.data.objects.new('Camera', cam_camera)

# ---- transforms, parenting, visibility, modifiers, constraints
ob_sniper_01.location = (0.0, 0.0, 0.0)
ob_sniper_01.lock_rotations_4d = False
ob_sniper_01.empty_display_type = 'ARROWS'
ob_sniper_01.lineart.crease_threshold = 0.0
ob_light.location = (4.076, 1.005, 5.904)
ob_light.rotation_euler = (0.6503, 0.05522, 1.866)
ob_light.lock_rotations_4d = False
ob_light.empty_display_type = 'ARROWS'
ob_light.color = (0.0, 0.0, 0.0, 0.0)
ob_light.lineart.crease_threshold = 0.0
ob_camera.location = (7.359, -6.926, 4.958)
ob_camera.rotation_euler = (1.109, 0.0, 0.8149)
ob_camera.lock_rotations_4d = False
ob_camera.empty_display_type = 'ARROWS'
ob_camera.color = (0.0, 0.0, 0.0, 0.0)
ob_camera.display_type = 'WIRE'
ob_camera.lineart.crease_threshold = 0.0

# ---- collection membership
col_collection.objects.link(ob_sniper_01)
col_collection.objects.link(ob_light)
col_collection.objects.link(ob_camera)

# ---- scene / render settings (as saved in the file)
scene.camera = ob_camera
scene.frame_start = 1; scene.frame_end = 250; scene.frame_set(1)
scene.render.engine = 'BLENDER_EEVEE_NEXT'
scene.cycles.use_denoising = False
scene.cycles.samples = 128
scene.cycles.sampling_pattern = 'TABULATED_SOBOL'
scene.cycles.use_adaptive_sampling = False
scene.cycles.use_light_tree = False
scene.view_settings.view_transform = 'Filmic'
bpy.context.view_layer.update()
